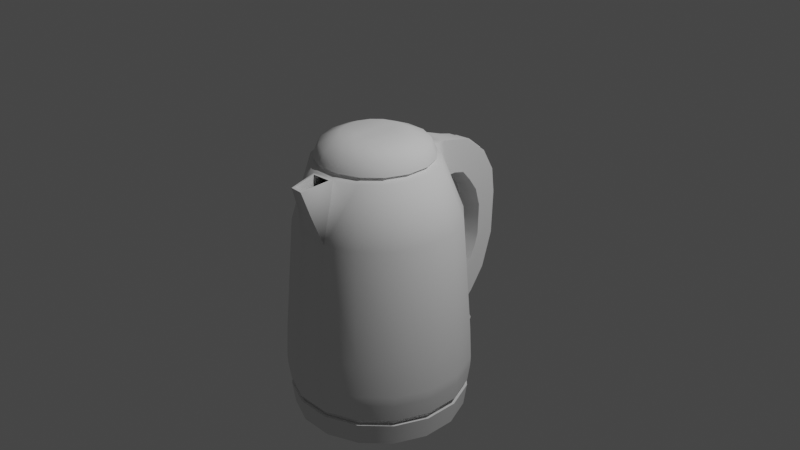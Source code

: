# Source: Modern_Kettle.blend  (saved by Blender 2.90.8; exported with 4.5.12 LTS)
import bpy
from mathutils import Matrix  # noqa: F401  (used for matrix-valued properties, if any)

bpy.ops.wm.read_factory_settings(use_empty=True)
scene = bpy.context.scene
scene.name = 'Scene'

# ---- collections
col_collection = bpy.data.collections.new('Collection'); scene.collection.children.link(col_collection)

# ---- node groups
ng_auto_smooth = bpy.data.node_groups.new('Auto Smooth', 'GeometryNodeTree')
_s = ng_auto_smooth.interface.new_socket(name='Geometry', in_out='OUTPUT', socket_type='NodeSocketGeometry')
_s = ng_auto_smooth.interface.new_socket(name='Geometry', in_out='INPUT', socket_type='NodeSocketGeometry')
_s = ng_auto_smooth.interface.new_socket(name='Angle', in_out='INPUT', socket_type='NodeSocketFloat')
_s.subtype = 'ANGLE'
_s.min_value = 0.0
_s.max_value = 3.142
ng_auto_smooth.is_modifier = True
_N = ng_auto_smooth.nodes; _L = ng_auto_smooth.links
n0 = _N.new('NodeGroupOutput'); n0.name = 'Group Output'; n0.location = (480, -100)
n1 = _N.new('NodeGroupInput'); n1.name = 'Group Input'; n1.location = (-420, -300)
n2 = _N.new('NodeGroupInput'); n2.name = 'Group Input.001'; n2.location = (-60, -100)
n3 = _N.new('GeometryNodeSetShadeSmooth'); n3.name = 'Set Shade Smooth'; n3.location = (120, -100)
n3.domain = 'EDGE'
n4 = _N.new('GeometryNodeSetShadeSmooth'); n4.name = 'Set Shade Smooth.001'; n4.location = (300, -100)
n5 = _N.new('GeometryNodeInputMeshEdgeAngle'); n5.name = 'Edge Angle'; n5.location = (-420, -220)
n6 = _N.new('GeometryNodeInputEdgeSmooth'); n6.name = 'Is Edge Smooth'; n6.location = (-60, -160)
n7 = _N.new('GeometryNodeInputShadeSmooth'); n7.name = 'Is Face Smooth'; n7.location = (-240, -340)
n8 = _N.new('FunctionNodeBooleanMath'); n8.name = 'Boolean Math'; n8.location = (-60, -220)
n9 = _N.new('FunctionNodeCompare'); n9.name = 'Compare'; n9.location = (-240, -180)
n9.operation = 'LESS_EQUAL'
_L.new(n5.outputs[0], n9.inputs[0])
_L.new(n4.outputs[0], n0.inputs[0])
_L.new(n1.outputs[1], n9.inputs[1])
_L.new(n9.outputs[0], n8.inputs[0])
_L.new(n7.outputs[0], n8.inputs[1])
_L.new(n2.outputs[0], n3.inputs[0])
_L.new(n6.outputs[0], n3.inputs[1])
_L.new(n3.outputs[0], n4.inputs[0])
_L.new(n8.outputs[0], n3.inputs[2])
n0.is_active_output = True

# ---- world
world_world = bpy.data.worlds.new('World'); scene.world = world_world
world_world.use_nodes = True; world_world.node_tree.nodes.clear()
_N = world_world.node_tree.nodes; _L = world_world.node_tree.links
n0 = _N.new('ShaderNodeOutputWorld'); n0.name = 'World Output'; n0.location = (300, 300)
n1 = _N.new('ShaderNodeBackground'); n1.name = 'Background'; n1.location = (10, 300)
n1.inputs[0].default_value = (0.05088, 0.05088, 0.05088, 1.0)
_L.new(n1.outputs[0], n0.inputs[0])
n0.is_active_output = True
world_world.color = (0.05088, 0.05088, 0.05088)
world_world.use_sun_shadow = False
world_world.sun_shadow_jitter_overblur = 0.0

# ---- cameras
cam_camera = bpy.data.cameras.new('Camera')
cam_camera.clip_end = 100.0
cam_camera.ortho_scale = 7.314

# ---- lights
light_light = bpy.data.lights.new('Light', 'POINT')
light_light.transmission_factor = 0.0
light_light.energy = 1000.0
light_light.shadow_soft_size = 0.1
light_light.shadow_maximum_resolution = 0.006
light_light.use_absolute_resolution = True

# ---- meshes
me_modern_kettle = bpy.data.meshes.new('Modern_Kettle')
me_modern_kettle.from_pydata([(0.176, 0.889, -1.182), (0.1279, 0.8387, 0.9658), (0.5028, 0.754, -1.182), (0.4776, 0.7163, 0.9658), (0.7531, 0.5042, -1.182), (0.7154, 0.479, 0.9658), (0.8887, 0.1776, -1.182), (0.8442, 0.1688, 0.9658), (0.889, -0.176, -1.182), (0.8445, -0.1672, 0.9658), (0.754, -0.5028, -1.182), (0.7163, -0.4776, 0.9658), (0.5042, -0.7531, -1.182), (0.479, -0.7154, 0.9658), (0.1776, -0.8887, -1.182), (0.1688, -0.8442, 0.9658), (-0.176, -0.889, -1.182), (-0.1672, -0.8445, 0.9658), (-0.5028, -0.754, -1.182), (-0.4776, -0.7163, 0.9658), (-0.7531, -0.5042, -1.182), (-0.7154, -0.479, 0.9658), (-0.8887, -0.1776, -1.182), (-0.8442, -0.1688, 0.9658), (-0.889, 0.176, -1.182), (-0.8445, 0.1672, 0.9658), (-0.754, 0.5028, -1.182), (-0.7163, 0.4776, 0.9658), (-0.5042, 0.7531, -1.182), (-0.479, 0.7154, 0.9658), (-0.1776, 0.8887, -1.182), (-0.1526, 0.8465, 0.9658), (0.1083, 0.5474, 1.597), (0.3196, 0.4601, 1.597), (0.4814, 0.2986, 1.597), (0.5691, 0.08754, 1.597), (0.5693, -0.141, 1.597), (0.482, -0.3523, 1.597), (0.3205, -0.5141, 1.597), (0.1094, -0.6018, 1.597), (-0.12, -0.6063, 1.597), (-0.3304, -0.5147, 1.597), (-0.4922, -0.3532, 1.597), (-0.5799, -0.1421, 1.597), (-0.5801, 0.08646, 1.597), (-0.4928, 0.2977, 1.597), (-0.3313, 0.4595, 1.597), (-0.1202, 0.5472, 1.597), (0.7806, 0.5226, -0.9428), (0.9211, 0.1841, -0.9428), (0.7815, -0.5211, -0.9428), (0.5226, -0.7806, -0.9428), (-0.5211, -0.7815, -0.9428), (-0.9211, -0.1841, -0.9428), (-0.1841, 0.9211, -0.9428), (0.1277, 0.9324, -0.2396), (0.5296, 0.7942, -0.2396), (0.7932, 0.5311, -0.2396), (0.9361, 0.1871, -0.2396), (0.9364, -0.1853, -0.2396), (0.7942, -0.5296, -0.2396), (0.5311, -0.7932, -0.2396), (0.1871, -0.9361, -0.2396), (-0.1853, -0.9364, -0.2396), (-0.5296, -0.7942, -0.2396), (-0.7932, -0.5311, -0.2396), (-0.9361, -0.1871, -0.2396), (-0.9364, 0.1853, -0.2396), (-0.7942, 0.5296, -0.2396), (-0.5311, 0.7932, -0.2396), (-0.1519, 0.9331, -0.2396), (0.5385, 0.8075, -0.5834), (0.8065, 0.54, -0.5834), (0.9518, 0.1903, -0.5834), (0.9521, -0.1885, -0.5834), (0.8075, -0.5385, -0.5834), (0.54, -0.8065, -0.5834), (0.1903, -0.9518, -0.5834), (-0.1885, -0.9521, -0.5834), (-0.5385, -0.8075, -0.5834), (-0.8065, -0.54, -0.5834), (-0.9518, -0.1903, -0.5834), (-0.9521, 0.1885, -0.5834), (-0.8075, 0.5385, -0.5834), (-0.54, 0.8065, -0.5834), (-0.1517, 0.9478, -0.5834), (0.1277, 0.9484, -0.5834), (-0.5049, 0.3058, 1.579), (-0.3394, 0.4716, 1.579), (0.3277, 0.4723, 1.579), (0.4935, 0.3068, 1.579), (0.3286, -0.5262, 1.579), (0.1123, -0.6161, 1.579), (-0.5942, -0.145, 1.579), (-0.5944, 0.08929, 1.579), (0.5836, -0.1439, 1.579), (0.4941, -0.3604, 1.579), (-0.3385, -0.5268, 1.579), (-0.5043, -0.3613, 1.579), (-0.1231, 0.5615, 1.579), (0.5834, 0.0904, 1.579), (-0.1235, -0.6239, 1.579), (0.1112, 0.5617, 1.579), (-0.3695, 0.5164, 1.562), (0.5383, 0.3368, 1.562), (0.09439, -0.7004, 1.56), (-0.6473, 0.09976, 1.562), (0.539, -0.3903, 1.562), (-0.5491, -0.3913, 1.562), (-0.1543, 0.6278, 1.562), (0.6363, 0.101, 1.562), (-0.1059, -0.7146, 1.56), (-0.5498, 0.3357, 1.562), (0.3576, 0.5171, 1.562), (0.3586, -0.571, 1.562), (-0.6471, -0.1556, 1.562), (0.6365, -0.1543, 1.562), (-0.3684, -0.5717, 1.562), (0.1285, 0.6043, 1.562), (0.1683, 0.8504, -1.141), (0.1596, 0.8063, 0.9597), (0.4809, 0.7213, -1.141), (0.456, 0.6838, 0.9597), (0.7203, 0.4823, -1.141), (0.6829, 0.4573, 0.9597), (0.8501, 0.1699, -1.141), (0.8059, 0.1611, 0.9597), (0.8504, -0.1683, -1.141), (0.8063, -0.1596, 0.9597), (0.7213, -0.4809, -1.141), (0.6838, -0.456, 0.9597), (0.4823, -0.7203, -1.141), (0.4573, -0.6829, 0.9597), (0.1699, -0.8501, -1.141), (0.1611, -0.8059, 0.9597), (-0.1683, -0.8504, -1.141), (-0.1596, -0.8063, 0.9597), (-0.4809, -0.7213, -1.141), (-0.456, -0.6838, 0.9597), (-0.7203, -0.4823, -1.141), (-0.6829, -0.4573, 0.9597), (-0.8501, -0.1699, -1.141), (-0.8059, -0.1611, 0.9597), (-0.8504, 0.1683, -1.141), (-0.8063, 0.1596, 0.9597), (-0.7213, 0.4809, -1.141), (-0.6838, 0.456, 0.9597), (-0.4823, 0.7203, -1.141), (-0.4573, 0.6829, 0.9597), (-0.1699, 0.8501, -1.141), (-0.1611, 0.8059, 0.9597), (0.1083, 0.5471, 1.615), (0.3194, 0.4598, 1.615), (0.4811, 0.2985, 1.615), (0.5687, 0.08748, 1.615), (0.569, -0.141, 1.615), (0.4817, -0.3521, 1.615), (0.3203, -0.5138, 1.615), (0.1094, -0.6014, 1.615), (-0.1191, -0.6017, 1.615), (-0.3302, -0.5144, 1.615), (-0.4919, -0.353, 1.615), (-0.5795, -0.1421, 1.615), (-0.5798, 0.08639, 1.615), (-0.4925, 0.2975, 1.615), (-0.3312, 0.4592, 1.615), (-0.1202, 0.5469, 1.615), (0.1742, 0.8804, -0.9415), (0.4979, 0.7467, -0.9415), (0.7457, 0.4993, -0.9415), (0.7467, -0.4979, -0.9415), (0.4993, -0.7457, -0.9415), (-0.8804, 0.1742, -0.9415), (-0.7467, 0.4979, -0.9415), (-0.4993, 0.7457, -0.9415), (0.1774, 0.8965, -0.2425), (0.507, 0.7603, -0.2425), (0.7594, 0.5084, -0.2425), (0.8961, 0.1791, -0.2425), (0.8965, -0.1774, -0.2425), (0.7603, -0.507, -0.2425), (0.5084, -0.7594, -0.2425), (0.1791, -0.8961, -0.2425), (-0.1774, -0.8965, -0.2425), (-0.507, -0.7603, -0.2425), (-0.7594, -0.5084, -0.2425), (-0.8961, -0.1791, -0.2425), (-0.8965, 0.1774, -0.2425), (-0.7603, 0.507, -0.2425), (-0.5084, 0.7594, -0.2425), (-0.1791, 0.8961, -0.2425), (0.5159, 0.7736, -0.5863), (0.7727, 0.5173, -0.5863), (0.9118, 0.1823, -0.5863), (0.9122, -0.1805, -0.5863), (0.7736, -0.5159, -0.5863), (0.5173, -0.7727, -0.5863), (0.1823, -0.9118, -0.5863), (-0.1805, -0.9122, -0.5863), (-0.5159, -0.7736, -0.5863), (-0.7727, -0.5173, -0.5863), (-0.9118, -0.1823, -0.5863), (-0.9122, 0.1805, -0.5863), (-0.7736, 0.5159, -0.5863), (-0.5173, 0.7727, -0.5863), (-0.1823, 0.9118, -0.5863), (0.1805, 0.9122, -0.5863), (-0.4805, 0.2895, 1.567), (-0.3231, 0.4472, 1.567), (0.3114, 0.4478, 1.567), (0.4691, 0.2904, 1.567), (0.3123, -0.5018, 1.567), (0.1065, -0.5873, 1.567), (-0.5654, -0.1392, 1.567), (-0.5656, 0.08359, 1.567), (0.5548, -0.1382, 1.567), (0.4697, -0.3441, 1.567), (-0.3222, -0.5024, 1.567), (-0.4799, -0.345, 1.567), (-0.1173, 0.5327, 1.567), (0.5546, 0.08465, 1.567), (-0.1163, -0.5875, 1.567), (0.1055, 0.5329, 1.567), (-0.4405, 0.6579, 1.087), (0.6579, 0.4405, 1.087), (0.1552, -0.7764, 1.087), (-0.7767, 0.1537, 1.087), (0.6588, -0.4393, 1.087), (-0.6579, -0.4405, 1.087), (-0.1552, 0.7764, 1.087), (0.7764, 0.1552, 1.087), (-0.1537, -0.7767, 1.087), (-0.6588, 0.4393, 1.087), (0.4393, 0.6588, 1.087), (0.4405, -0.6579, 1.087), (-0.7764, -0.1552, 1.087), (0.7767, -0.1537, 1.087), (-0.4393, -0.6588, 1.087), (0.1537, 0.7767, 1.087), (0.5214, 0.782, -0.8789), (0.781, 0.5229, -0.8789), (0.9217, 0.1842, -0.8789), (0.782, -0.5214, -0.8789), (0.5229, -0.781, -0.8789), (-0.5214, -0.782, -0.8789), (-0.781, -0.5229, -0.8789), (-0.922, 0.1825, -0.8789), (-0.5229, 0.781, -0.8789), (0.1825, 0.922, -0.8789), (0.5211, 0.7815, -0.9428), (0.922, -0.1825, -0.8789), (0.9215, -0.1824, -0.9428), (0.1842, -0.9217, -0.8789), (0.1841, -0.9211, -0.9428), (-0.1825, -0.922, -0.8789), (-0.1824, -0.9215, -0.9428), (-0.7806, -0.5226, -0.9428), (-0.9217, -0.1842, -0.8789), (-0.9215, 0.1824, -0.9428), (-0.782, 0.5214, -0.8789), (-0.7815, 0.5211, -0.9428), (-0.5226, 0.7806, -0.9428), (-0.1842, 0.9217, -0.8789), (0.1824, 0.9215, -0.9428), (0.4902, 0.7351, -0.5777), (0.7342, 0.4916, -0.5777), (0.8664, 0.1732, -0.5777), (0.88, 0.1759, -0.9415), (0.8667, -0.1716, -0.5777), (0.8804, -0.1742, -0.9415), (0.7351, -0.4902, -0.5777), (0.4916, -0.7342, -0.5777), (0.1732, -0.8664, -0.5777), (-0.1716, -0.8667, -0.5777), (-0.4902, -0.7351, -0.5777), (-0.4986, -0.7464, -0.9415), (-0.7342, -0.4916, -0.5777), (-0.7478, -0.498, -0.9416), (-0.8664, -0.1732, -0.5777), (-0.8825, -0.1737, -0.9416), (-0.8667, 0.1716, -0.5777), (-0.7351, 0.4902, -0.5777), (-0.4916, 0.7342, -0.5777), (-0.1732, 0.8664, -0.5777), (-0.1759, 0.88, -0.9415), (0.1716, 0.8667, -0.5777), (0.498, 0.7469, -0.8815), (0.7459, 0.4994, -0.8815), (0.8803, 0.176, -0.8815), (0.8806, -0.1743, -0.8815), (0.7469, -0.498, -0.8815), (0.4994, -0.7459, -0.8815), (0.176, -0.8803, -0.8815), (-0.1743, -0.8806, -0.8815), (-0.498, -0.7469, -0.8815), (-0.7459, -0.4994, -0.8815), (-0.8803, -0.176, -0.8815), (-0.8806, 0.1743, -0.8815), (-0.7469, 0.498, -0.8815), (-0.4994, 0.7459, -0.8815), (-0.176, 0.8803, -0.8815), (0.1743, 0.8806, -0.8815), (0.4982, 0.7471, -0.8804), (0.7461, 0.4996, -0.8804), (0.8805, 0.176, -0.8804), (0.8808, -0.1743, -0.8804), (0.7471, -0.4982, -0.8804), (0.4996, -0.7461, -0.8804), (0.176, -0.8805, -0.8804), (0.1758, -0.8793, -0.9417), (-0.1743, -0.8808, -0.8804), (-0.1741, -0.8797, -0.9417), (-0.4982, -0.7471, -0.8804), (-0.7461, -0.4996, -0.8804), (-0.8805, -0.176, -0.8804), (-0.8808, 0.1743, -0.8804), (-0.7471, 0.4982, -0.8804), (-0.4996, 0.7461, -0.8804), (-0.176, 0.8805, -0.8804), (0.1743, 0.8808, -0.8804), (0.128, 0.8256, 1.151), (-0.1525, 0.8587, 1.151), (-0.1528, 0.8134, 1.554), (0.1274, 1.061, -0.5422), (0.1274, 1.045, -0.2156), (-0.1509, 1.05, -0.2156), (-0.1508, 1.064, -0.5422), (0.1281, 0.771, 1.554), (0.1269, 1.252, -0.3519), (0.1271, 1.179, -0.03316), (-0.1498, 1.183, -0.03322), (-0.1492, 1.255, -0.3519), (0.1277, 0.9442, 1.155), (-0.1519, 0.9295, 1.151), (-0.1512, 1.012, 1.484), (0.1275, 1.011, 1.504), (0.1273, 1.074, 1.122), (-0.1508, 1.06, 1.118), (-0.1381, 1.152, 1.443), (0.1151, 1.151, 1.462), (0.1265, 1.421, -0.1124), (0.1268, 1.286, 0.1846), (-0.1489, 1.291, 0.1845), (-0.1478, 1.425, -0.1125), (0.1271, 1.181, 1.001), (-0.15, 1.163, 0.9894), (-0.1363, 1.361, 1.263), (0.1146, 1.369, 1.288), (0.1268, 1.278, 0.8621), (-0.1491, 1.271, 0.8479), (-0.1471, 1.516, 1.003), (0.1262, 1.523, 1.028), (0.1267, 1.335, 0.6632), (-0.1486, 1.328, 0.6471), (-0.1468, 1.555, 0.7268), (0.1261, 1.558, 0.7522), (-0.1486, 1.33, 0.3151), (-0.1468, 1.548, 0.2587), (0.1262, 1.542, 0.2725), (0.1267, 1.326, 0.3255), (-0.1502, 1.142, 1.45), (0.1272, 1.141, 1.471), (-0.1483, 1.37, 1.254), (0.1266, 1.38, 1.281), (-0.133, 1.139, 1.402), (0.1124, 1.138, 1.42), (-0.1313, 1.342, 1.227), (0.1119, 1.35, 1.251), (0.1481, 0.9451, -0.6887), (0.5359, 0.8036, -0.6887), (0.8026, 0.5374, -0.6887), (0.9472, 0.1893, -0.6887), (0.9475, -0.1875, -0.6887), (0.8036, -0.5359, -0.6887), (0.5374, -0.8026, -0.6887), (0.1893, -0.9472, -0.6887), (-0.1875, -0.9475, -0.6887), (-0.5359, -0.8036, -0.6887), (-0.8026, -0.5374, -0.6887), (-0.9472, -0.1893, -0.6887), (-0.9475, 0.1875, -0.6887), (-0.8036, 0.5359, -0.6887), (-0.5374, 0.8026, -0.6887), (-0.1643, 0.9446, -0.6887), (0.1301, 0.947, -0.6406), (0.5376, 0.8062, -0.6406), (0.8052, 0.5391, -0.6406), (0.9502, 0.1899, -0.6406), (0.9506, -0.1882, -0.6406), (0.8062, -0.5376, -0.6406), (0.5391, -0.8052, -0.6406), (0.1899, -0.9502, -0.6406), (-0.1882, -0.9506, -0.6406), (-0.5376, -0.8062, -0.6406), (-0.8052, -0.5391, -0.6406), (-0.9502, -0.19, -0.6406), (-0.9506, 0.1882, -0.6406), (-0.8062, 0.5376, -0.6406), (-0.5391, 0.8052, -0.6406), (-0.1532, 0.9465, -0.6406), (-0.1531, 0.9341, -0.6382), (-0.163, 0.9055, -0.6825), (0.147, 0.906, -0.6825), (0.1301, 0.9346, -0.6382), (-0.08033, -0.9337, 1.277), (0.1127, -0.9422, 1.277), (0.0732, -0.9938, 1.537), (-0.03857, -0.988, 1.537), (0.1229, -0.6689, 1.562), (-0.1361, -0.6874, 1.562), (0.0813, -1.023, 1.535), (-0.05617, -1.017, 1.535), (0.09347, -0.6396, 1.55), (-0.1068, -0.6527, 1.551), (0.0756, -0.9255, 1.365), (-0.05416, -0.935, 1.359), (0.0754, -0.598, 1.523), (-0.08634, -0.6092, 1.525), (0.113, -0.7979, 0.9925), (-0.1086, -0.8068, 0.9861), (-0.1036, -0.7736, 1.14), (-0.08961, -0.8609, 1.124), (0.09601, -0.8444, 1.116), (0.1092, -0.7738, 1.109), (-0.1725, 0.1722, -0.5777), (0.1722, 0.1725, -0.5777), (0.4907, 0.1728, -0.5777), (-0.491, 0.1719, -0.5777), (-0.4907, -0.1728, -0.5777), (-0.1722, -0.1725, -0.5777), (0.1725, -0.1722, -0.5777), (0.491, -0.1719, -0.5777), (0.6469, -0.1122, -1.182), (0.4323, 0.2894, -1.182), (0.1427, 0.6409, -1.182), (0.2729, -0.4076, -1.182), (1.553e-07, 1.281e-07, -1.182), (-0.2729, 0.4076, -1.182), (-0.1427, -0.6409, -1.182), (-0.4323, -0.2894, -1.182), (-0.6469, 0.1122, -1.182)], [], [(55, 1, 3, 56), (56, 3, 5, 57), (57, 5, 7, 58), (58, 7, 9, 59), (59, 9, 11, 60), (60, 11, 13, 61), (61, 13, 15, 62), (62, 15, 17, 63), (63, 17, 19, 64), (64, 19, 21, 65), (65, 21, 23, 66), (66, 23, 25, 67), (67, 25, 27, 68), (68, 27, 29, 69), (88, 87, 45, 46), (69, 29, 31, 70), (70, 31, 1, 55), (8, 10, 432, 6), (90, 89, 33, 34), (92, 91, 38, 39), (94, 93, 43, 44), (96, 95, 36, 37), (98, 97, 41, 42), (99, 88, 46, 47), (100, 90, 34, 35), (101, 92, 39, 40), (89, 102, 32, 33), (87, 94, 44, 45), (91, 96, 37, 38), (93, 98, 42, 43), (102, 99, 47, 32), (95, 100, 35, 36), (97, 101, 40, 41), (30, 54, 263, 0), (28, 261, 54, 30), (26, 260, 261, 28), (24, 258, 260, 26), (22, 53, 258, 24), (20, 256, 53, 22), (18, 52, 256, 20), (16, 255, 52, 18), (14, 253, 255, 16), (12, 51, 253, 14), (10, 50, 51, 12), (8, 251, 50, 10), (6, 49, 251, 8), (4, 48, 49, 6), (2, 249, 48, 4), (0, 263, 249, 2), (118, 1, 320, 327), (84, 69, 70, 85), (83, 68, 69, 84), (82, 67, 68, 83), (81, 66, 67, 82), (80, 65, 66, 81), (79, 64, 65, 80), (78, 63, 64, 79), (77, 62, 63, 78), (76, 61, 62, 77), (75, 60, 61, 76), (74, 59, 60, 75), (73, 58, 59, 74), (72, 57, 58, 73), (71, 56, 57, 72), (86, 55, 56, 71), (384, 86, 71, 385), (385, 71, 72, 386), (386, 72, 73, 387), (387, 73, 74, 388), (388, 74, 75, 389), (389, 75, 76, 390), (390, 76, 77, 391), (391, 77, 78, 392), (392, 78, 79, 393), (393, 79, 80, 394), (394, 80, 81, 395), (395, 81, 82, 396), (396, 82, 83, 397), (397, 83, 84, 398), (398, 84, 85, 399), (399, 85, 86, 384), (117, 409, 101, 97), (116, 110, 100, 95), (115, 108, 98, 93), (114, 107, 96, 91), (112, 106, 94, 87), (113, 118, 102, 89), (409, 408, 92, 101), (110, 104, 90, 100), (109, 103, 88, 99), (108, 117, 97, 98), (107, 116, 95, 96), (106, 115, 93, 94), (408, 114, 91, 92), (104, 113, 89, 90), (103, 112, 87, 88), (29, 27, 112, 103), (5, 3, 113, 104), (15, 13, 114, 408), (25, 23, 115, 106), (11, 9, 116, 107), (21, 19, 117, 108), (31, 29, 103, 109), (7, 5, 104, 110), (15, 408, 410, 405), (3, 1, 118, 113), (27, 25, 106, 112), (13, 11, 107, 114), (23, 21, 108, 115), (70, 55, 324, 325), (9, 7, 110, 116), (19, 17, 409, 117), (118, 109, 99, 102), (175, 176, 122, 120), (176, 177, 124, 122), (177, 178, 126, 124), (178, 179, 128, 126), (179, 180, 130, 128), (180, 181, 132, 130), (181, 182, 134, 132), (182, 183, 136, 134), (183, 184, 138, 136), (184, 185, 140, 138), (185, 186, 142, 140), (186, 187, 144, 142), (187, 188, 146, 144), (188, 189, 148, 146), (208, 165, 164, 207), (189, 190, 150, 148), (190, 175, 120, 150), (119, 121, 123, 125, 127, 129, 131, 133, 135, 137, 139, 141, 143, 145, 147, 149), (210, 153, 152, 209), (212, 158, 157, 211), (214, 163, 162, 213), (216, 156, 155, 215), (218, 161, 160, 217), (219, 166, 165, 208), (220, 154, 153, 210), (221, 159, 158, 212), (209, 152, 151, 222), (207, 164, 163, 214), (211, 157, 156, 216), (213, 162, 161, 218), (222, 151, 166, 219), (215, 155, 154, 220), (217, 160, 159, 221), (149, 284, 167, 119), (147, 174, 284, 149), (145, 173, 174, 147), (143, 172, 173, 145), (141, 279, 172, 143), (139, 277, 279, 141), (137, 275, 277, 139), (135, 311, 275, 137), (133, 309, 311, 135), (131, 171, 309, 133), (129, 170, 171, 131), (127, 269, 170, 129), (125, 267, 269, 127), (123, 169, 267, 125), (121, 168, 169, 123), (119, 167, 168, 121), (205, 206, 175, 190), (204, 205, 190, 189), (203, 204, 189, 188), (202, 203, 188, 187), (201, 202, 187, 186), (200, 201, 186, 185), (199, 200, 185, 184), (198, 199, 184, 183), (197, 198, 183, 182), (196, 197, 182, 181), (195, 196, 181, 180), (194, 195, 180, 179), (193, 194, 179, 178), (192, 193, 178, 177), (191, 192, 177, 176), (206, 191, 176, 175), (206, 205, 283, 285), (205, 204, 282, 283), (204, 203, 281, 282), (203, 202, 280, 281), (202, 201, 278, 280), (237, 217, 221, 231), (236, 215, 220, 230), (235, 213, 218, 228), (234, 211, 216, 227), (232, 207, 214, 226), (233, 209, 222, 238), (230, 220, 210, 224), (229, 219, 208, 223), (228, 218, 217, 237), (227, 216, 215, 236), (226, 214, 213, 235), (225, 212, 211, 234), (224, 210, 209, 233), (223, 208, 207, 232), (148, 223, 232, 146), (124, 224, 233, 122), (134, 225, 234, 132), (144, 226, 235, 142), (130, 227, 236, 128), (140, 228, 237, 138), (150, 229, 223, 148), (126, 230, 224, 124), (122, 233, 238, 120), (146, 232, 226, 144), (132, 234, 227, 130), (142, 235, 228, 140), (120, 238, 229, 150), (128, 236, 230, 126), (138, 237, 231, 136), (238, 222, 219, 229), (33, 32, 151, 152), (34, 33, 152, 153), (35, 34, 153, 154), (36, 35, 154, 155), (37, 36, 155, 156), (38, 37, 156, 157), (39, 38, 157, 158), (40, 39, 158, 159), (41, 40, 159, 160), (42, 41, 160, 161), (43, 42, 161, 162), (44, 43, 162, 163), (45, 44, 163, 164), (46, 45, 164, 165), (47, 46, 165, 166), (32, 47, 166, 151), (201, 200, 276, 278), (200, 199, 274, 276), (199, 198, 273, 274), (198, 197, 272, 273), (197, 196, 271, 272), (196, 195, 270, 271), (195, 194, 268, 270), (194, 193, 266, 268), (193, 192, 265, 266), (301, 285, 264, 286), (286, 264, 265, 287), (287, 265, 266, 288), (288, 266, 268, 289), (289, 268, 270, 290), (290, 270, 271, 291), (291, 271, 272, 292), (292, 272, 273, 293), (293, 273, 274, 294), (294, 274, 276, 295), (295, 276, 278, 296), (296, 278, 280, 297), (297, 280, 281, 298), (298, 281, 282, 299), (299, 282, 283, 300), (300, 283, 285, 301), (262, 248, 319, 318), (251, 49, 267, 269), (50, 251, 269, 170), (51, 50, 170, 171), (253, 51, 171, 309), (255, 253, 309, 311), (191, 206, 285, 264), (192, 191, 264, 265), (52, 255, 311, 275), (256, 52, 275, 277), (53, 256, 277, 279), (258, 53, 279, 172), (260, 258, 172, 173), (261, 260, 173, 174), (284, 318, 319, 167), (174, 317, 318, 284), (173, 316, 317, 174), (172, 315, 316, 173), (279, 314, 315, 172), (277, 313, 314, 279), (275, 312, 313, 277), (311, 310, 312, 275), (309, 308, 310, 311), (171, 307, 308, 309), (170, 306, 307, 171), (269, 305, 306, 170), (267, 304, 305, 269), (169, 303, 304, 267), (168, 302, 303, 169), (167, 319, 302, 168), (49, 48, 169, 267), (247, 262, 318, 317), (48, 249, 168, 169), (259, 247, 317, 316), (249, 263, 167, 168), (246, 259, 316, 315), (257, 246, 315, 314), (245, 257, 314, 313), (244, 245, 313, 312), (254, 244, 312, 310), (252, 254, 310, 308), (243, 252, 308, 307), (242, 243, 307, 306), (250, 242, 306, 305), (241, 250, 305, 304), (240, 241, 304, 303), (263, 54, 284, 167), (239, 240, 303, 302), (54, 261, 174, 284), (248, 239, 302, 319), (323, 326, 331, 328), (322, 327, 335, 334), (1, 31, 321, 320), (86, 85, 326, 323), (31, 109, 322, 321), (109, 118, 327, 322), (85, 70, 325, 326), (55, 86, 323, 324), (328, 331, 343, 340), (325, 324, 329, 330), (326, 325, 330, 331), (324, 323, 328, 329), (335, 332, 336, 361), (321, 322, 334, 333), (327, 320, 332, 335), (320, 321, 333, 332), (338, 339, 365, 364), (332, 333, 337, 336), (334, 335, 361, 360), (333, 334, 360, 337), (356, 357, 343, 342), (330, 329, 341, 342), (331, 330, 342, 343), (329, 328, 340, 341), (363, 344, 348, 351), (337, 360, 362, 345), (361, 336, 344, 363), (336, 337, 345, 344), (359, 356, 342, 341), (344, 345, 349, 348), (362, 363, 351, 350), (345, 362, 350, 349), (357, 358, 340, 343), (358, 359, 341, 340), (351, 348, 352, 355), (350, 351, 355, 354), (348, 349, 353, 352), (349, 350, 354, 353), (355, 352, 359, 358), (354, 355, 358, 357), (352, 353, 356, 359), (353, 354, 357, 356), (339, 338, 360, 361), (346, 347, 363, 362), (347, 339, 361, 363), (338, 346, 362, 360), (364, 365, 367, 366), (346, 338, 364, 366), (347, 346, 366, 367), (339, 347, 367, 365), (262, 383, 368, 248), (247, 382, 383, 262), (259, 381, 382, 247), (246, 380, 381, 259), (257, 379, 380, 246), (245, 378, 379, 257), (244, 377, 378, 245), (254, 376, 377, 244), (252, 375, 376, 254), (243, 374, 375, 252), (242, 373, 374, 243), (250, 372, 373, 242), (241, 371, 372, 250), (240, 370, 371, 241), (239, 369, 370, 240), (248, 368, 369, 239), (382, 398, 399, 383), (381, 397, 398, 382), (380, 396, 397, 381), (379, 395, 396, 380), (378, 394, 395, 379), (377, 393, 394, 378), (376, 392, 393, 377), (375, 391, 392, 376), (374, 390, 391, 375), (373, 389, 390, 374), (372, 388, 389, 373), (371, 387, 388, 372), (370, 386, 387, 371), (369, 385, 386, 370), (368, 384, 385, 369), (383, 399, 400, 401), (400, 403, 402, 401), (399, 384, 403, 400), (368, 383, 401, 402), (384, 368, 402, 403), (404, 405, 410, 411), (409, 17, 404, 411), (111, 407, 415, 413), (17, 15, 405, 404), (111, 105, 408, 409), (406, 407, 411, 410), (105, 406, 410, 408), (407, 111, 409, 411), (421, 422, 418, 419), (407, 406, 414, 415), (406, 105, 412, 414), (105, 111, 413, 412), (422, 423, 418), (412, 413, 417, 416), (420, 421, 419), (221, 212, 416, 417), (231, 221, 417, 420), (225, 423, 416, 212), (414, 412, 416, 423, 422), (415, 414, 422, 421), (413, 415, 421, 420, 417), (136, 231, 420, 419), (134, 418, 423, 225), (136, 419, 418, 134), (431, 271, 270, 268), (428, 274, 273, 429), (429, 273, 272, 430), (430, 272, 271, 431), (285, 425, 426, 264), (283, 424, 425, 285), (282, 427, 424, 283), (264, 426, 266, 265), (281, 280, 427, 282), (278, 276, 274, 428), (425, 430, 431, 426), (424, 429, 430, 425), (427, 428, 429, 424), (280, 278, 428, 427), (426, 431, 268, 266), (10, 12, 435, 432), (12, 14, 438, 435), (14, 16, 18, 438), (6, 432, 433, 4), (432, 435, 436, 433), (435, 438, 439, 436), (438, 18, 20, 439), (4, 433, 434, 2), (433, 436, 437, 434), (436, 439, 440, 437), (439, 20, 22, 440), (2, 434, 30, 0), (434, 437, 28, 30), (437, 440, 26, 28), (440, 22, 24, 26)])
me_modern_kettle.polygons.foreach_set('use_smooth', [1, 1, 1, 1, 1, 1, 1, 1, 1, 1, 1, 1, 1, 1, 1, 1, 1, 1, 1, 1, 1, 1, 1, 1, 1, 1, 1, 1, 1, 1, 1, 1, 1, 1, 1, 1, 1, 1, 1, 1, 1, 1, 1, 1, 1, 1, 1, 1, 1, 1, 1, 1, 1, 1, 1, 1, 1, 1, 1, 1, 1, 1, 1, 1, 1, 1, 1, 1, 1, 1, 1, 1, 1, 1, 1, 1, 1, 1, 1, 1, 1, 1, 1, 1, 1, 1, 1, 1, 1, 1, 1, 1, 1, 1, 1, 1, 1, 1, 1, 1, 1, 1, 1, 1, 1, 1, 1, 1, 1, 1, 1, 1, 1, 1, 1, 1, 1, 1, 1, 1, 1, 1, 1, 1, 1, 1, 1, 1, 1, 1, 1, 1, 1, 1, 1, 1, 1, 1, 1, 1, 1, 1, 1, 1, 1, 1, 1, 1, 1, 1, 1, 1, 1, 1, 1, 1, 1, 1, 1, 1, 1, 1, 1, 1, 1, 1, 1, 1, 1, 1, 1, 1, 1, 1, 1, 1, 1, 1, 1, 1, 1, 1, 1, 1, 1, 1, 1, 1, 1, 1, 1, 1, 1, 1, 1, 1, 1, 1, 1, 1, 1, 1, 1, 1, 1, 1, 1, 1, 1, 1, 1, 1, 1, 1, 1, 1, 1, 1, 1, 1, 1, 1, 1, 1, 1, 1, 1, 1, 1, 1, 1, 1, 1, 1, 1, 1, 1, 1, 1, 1, 1, 1, 1, 1, 1, 1, 1, 1, 1, 1, 1, 1, 1, 1, 1, 1, 1, 1, 1, 1, 1, 1, 1, 1, 1, 1, 1, 1, 1, 1, 1, 1, 1, 1, 1, 1, 1, 1, 1, 1, 1, 1, 1, 1, 1, 1, 1, 1, 1, 1, 1, 1, 1, 1, 1, 1, 1, 1, 1, 1, 1, 1, 1, 1, 1, 1, 1, 1, 1, 1, 1, 1, 1, 1, 1, 1, 1, 1, 1, 1, 1, 1, 1, 1, 1, 1, 1, 1, 1, 1, 1, 1, 1, 1, 1, 1, 1, 1, 1, 1, 1, 1, 1, 1, 1, 1, 1, 1, 1, 1, 1, 1, 1, 1, 1, 1, 1, 1, 1, 1, 1, 1, 1, 1, 1, 1, 1, 1, 1, 1, 1, 1, 1, 1, 1, 1, 1, 1, 1, 1, 1, 1, 1, 1, 1, 1, 1, 1, 1, 1, 1, 1, 1, 1, 1, 1, 1, 1, 1, 1, 1, 1, 1, 1, 1, 1, 1, 1, 1, 1, 1, 1, 1, 1, 0, 0, 0, 0, 0, 0, 0, 0, 0, 0, 0, 0, 0, 0, 0, 1, 1, 1, 1, 1, 1, 1, 1, 1, 1, 1, 1, 1, 1, 1])
_k = set([(32, 33), (32, 47), (33, 34), (34, 35), (35, 36), (36, 37), (37, 38), (38, 39), (39, 40), (40, 41), (41, 42), (42, 43), (43, 44), (44, 45), (45, 46), (46, 47), (48, 49), (48, 249), (49, 251), (50, 51), (50, 251), (51, 253), (52, 255), (52, 256), (53, 256), (53, 258), (54, 261), (54, 263), (151, 152), (151, 166), (152, 153), (153, 154), (154, 155), (155, 156), (156, 157), (157, 158), (158, 159), (159, 160), (160, 161), (161, 162), (162, 163), (163, 164), (164, 165), (165, 166), (249, 263), (253, 255), (258, 260), (260, 261)])
me_modern_kettle.attributes.new('sharp_edge', 'BOOLEAN', 'EDGE').data.foreach_set('value', [ (min(e.vertices), max(e.vertices)) in _k for e in me_modern_kettle.edges])
_uv = me_modern_kettle.uv_layers.new(name='UVMap')
_uv.uv.foreach_set('vector', [0.1404, 0.04922, 0.2623, 0.109, 0.2404, 0.1434, 0.1232, 0.09322, 0.1232, 0.09322, 0.2404, 0.1434, 0.2248, 0.1742, 0.1098, 0.1311, 0.1098, 0.1311, 0.2248, 0.1742, 0.2126, 0.2046, 0.09807, 0.1687, 0.09807, 0.1687, 0.2126, 0.2046, 0.2032, 0.235, 0.08822, 0.2063, 0.08822, 0.2063, 0.2032, 0.235, 0.1962, 0.2656, 0.08041, 0.2441, 0.08041, 0.2441, 0.1962, 0.2656, 0.1916, 0.2965, 0.07474, 0.2821, 0.07474, 0.2821, 0.1916, 0.2965, 0.1891, 0.3276, 0.07126, 0.3205, 0.07126, 0.3205, 0.1891, 0.3276, 0.1887, 0.359, 0.07, 0.3591, 0.07, 0.3591, 0.1887, 0.359, 0.1901, 0.3904, 0.07098, 0.3978, 0.07098, 0.3978, 0.1901, 0.3904, 0.1936, 0.4219, 0.07416, 0.4367, 0.07416, 0.4367, 0.1936, 0.4219, 0.1996, 0.4535, 0.0795, 0.4757, 0.0795, 0.4757, 0.1996, 0.4535, 0.208, 0.4853, 0.08693, 0.515, 0.08693, 0.515, 0.208, 0.4853, 0.2193, 0.5176, 0.09633, 0.5548, 0.09633, 0.5548, 0.2193, 0.5176, 0.2338, 0.5504, 0.1075, 0.5953, 0.2991, 0.507, 0.2843, 0.4833, 0.2868, 0.482, 0.3014, 0.5052, 0.1075, 0.5953, 0.2338, 0.5504, 0.2532, 0.5864, 0.1214, 0.6404, 0.4409, 0.6998, 0.4413, 0.5727, 0.4708, 0.5727, 0.4703, 0.6999, 0.8355, 0.4449, 0.8482, 0.4768, 0.8137, 0.4572, 0.8112, 0.42, 0.2862, 0.2088, 0.3003, 0.1869, 0.3024, 0.1885, 0.2884, 0.2101, 0.2551, 0.3317, 0.257, 0.3062, 0.2595, 0.3065, 0.2576, 0.3318, 0.2733, 0.4588, 0.2652, 0.4338, 0.2677, 0.4331, 0.2758, 0.4578, 0.2609, 0.281, 0.2669, 0.2563, 0.2693, 0.257, 0.2634, 0.2815, 0.2595, 0.4086, 0.2561, 0.3833, 0.2586, 0.3831, 0.2621, 0.4081, 0.3187, 0.5278, 0.2991, 0.507, 0.3014, 0.5052, 0.3206, 0.5257, 0.2752, 0.2321, 0.2862, 0.2088, 0.2884, 0.2101, 0.2776, 0.2331, 0.2545, 0.3576, 0.2551, 0.3317, 0.2576, 0.3318, 0.2573, 0.3575, 0.3003, 0.1869, 0.3188, 0.1673, 0.3206, 0.1695, 0.3024, 0.1885, 0.2843, 0.4833, 0.2733, 0.4588, 0.2758, 0.4578, 0.2868, 0.482, 0.257, 0.3062, 0.2609, 0.281, 0.2634, 0.2815, 0.2595, 0.3065, 0.2652, 0.4338, 0.2595, 0.4086, 0.2621, 0.4081, 0.2677, 0.4331, 0.3912, 0.6402, 0.4159, 0.6403, 0.4156, 0.6428, 0.3915, 0.6426, 0.2669, 0.2563, 0.2752, 0.2321, 0.2776, 0.2331, 0.2693, 0.257, 0.2561, 0.3833, 0.2545, 0.3576, 0.2573, 0.3575, 0.2586, 0.3831, 0.6732, 0.4476, 0.6497, 0.4282, 0.6801, 0.3933, 0.7025, 0.414, 0.6678, 0.4871, 0.6415, 0.4876, 0.6449, 0.4446, 0.6732, 0.4476, 0.6739, 0.5215, 0.6489, 0.5297, 0.6415, 0.4876, 0.6678, 0.4871, 0.6902, 0.5513, 0.6695, 0.5675, 0.6489, 0.5297, 0.6739, 0.5215, 0.7163, 0.5728, 0.7027, 0.5955, 0.6695, 0.5675, 0.6902, 0.5513, 0.7484, 0.5838, 0.744, 0.6099, 0.7027, 0.5955, 0.7163, 0.5728, 0.7822, 0.5817, 0.7878, 0.6078, 0.744, 0.6099, 0.7484, 0.5838, 0.813, 0.5677, 0.8279, 0.5898, 0.7878, 0.6078, 0.7822, 0.5817, 0.8361, 0.5428, 0.8583, 0.5578, 0.8279, 0.5898, 0.813, 0.5677, 0.8487, 0.5111, 0.8749, 0.5168, 0.8583, 0.5578, 0.8361, 0.5428, 0.8482, 0.4768, 0.8749, 0.4724, 0.8749, 0.5168, 0.8487, 0.5111, 0.8355, 0.4449, 0.8587, 0.4309, 0.8749, 0.4724, 0.8482, 0.4768, 0.8112, 0.42, 0.8279, 0.3981, 0.8587, 0.4309, 0.8355, 0.4449, 0.7791, 0.405, 0.7871, 0.3782, 0.8279, 0.3981, 0.8112, 0.42, 0.7424, 0.4028, 0.741, 0.3737, 0.7871, 0.3782, 0.7791, 0.405, 0.7025, 0.414, 0.6942, 0.3832, 0.741, 0.3737, 0.7424, 0.4028, 0.438, 0.6812, 0.438, 0.7486, 0.4322, 0.73, 0.422, 0.6885, 0.06945, 0.6056, 0.1075, 0.5953, 0.1214, 0.6404, 0.08156, 0.6523, 0.05903, 0.5638, 0.09633, 0.5548, 0.1075, 0.5953, 0.06945, 0.6056, 0.05002, 0.5225, 0.08693, 0.515, 0.09633, 0.5548, 0.05903, 0.5638, 0.04277, 0.4814, 0.0795, 0.4757, 0.08693, 0.515, 0.05002, 0.5225, 0.03757, 0.4405, 0.07416, 0.4367, 0.0795, 0.4757, 0.04277, 0.4814, 0.03448, 0.3996, 0.07098, 0.3978, 0.07416, 0.4367, 0.03757, 0.4405, 0.03364, 0.3588, 0.07, 0.3591, 0.07098, 0.3978, 0.03448, 0.3996, 0.0351, 0.3181, 0.07126, 0.3205, 0.07, 0.3591, 0.03364, 0.3588, 0.03884, 0.2778, 0.07474, 0.2821, 0.07126, 0.3205, 0.0351, 0.3181, 0.04482, 0.2377, 0.08041, 0.2441, 0.07474, 0.2821, 0.03884, 0.2778, 0.05294, 0.198, 0.08822, 0.2063, 0.08041, 0.2441, 0.04482, 0.2377, 0.06305, 0.1587, 0.09807, 0.1687, 0.08822, 0.2063, 0.05294, 0.198, 0.07481, 0.1197, 0.1098, 0.1311, 0.09807, 0.1687, 0.06305, 0.1587, 0.08777, 0.08069, 0.1232, 0.09322, 0.1098, 0.1311, 0.07481, 0.1197, 0.1034, 0.03516, 0.1404, 0.04922, 0.1232, 0.09322, 0.08777, 0.08069, 0.09724, 0.03337, 0.1034, 0.03516, 0.08777, 0.08069, 0.08183, 0.07868, 0.08183, 0.07868, 0.08777, 0.08069, 0.07481, 0.1197, 0.06888, 0.1178, 0.06888, 0.1178, 0.07481, 0.1197, 0.06305, 0.1587, 0.05708, 0.157, 0.05708, 0.157, 0.06305, 0.1587, 0.05294, 0.198, 0.04692, 0.1966, 0.04692, 0.1966, 0.05294, 0.198, 0.04482, 0.2377, 0.03875, 0.2366, 0.03875, 0.2366, 0.04482, 0.2377, 0.03884, 0.2778, 0.03271, 0.277, 0.03271, 0.277, 0.03884, 0.2778, 0.0351, 0.3181, 0.02892, 0.3177, 0.02892, 0.3177, 0.0351, 0.3181, 0.03364, 0.3588, 0.02743, 0.3587, 0.02743, 0.3587, 0.03364, 0.3588, 0.03448, 0.3996, 0.02825, 0.3999, 0.02825, 0.3999, 0.03448, 0.3996, 0.03757, 0.4405, 0.03134, 0.4411, 0.03134, 0.4411, 0.03757, 0.4405, 0.04277, 0.4814, 0.03653, 0.4824, 0.03653, 0.4824, 0.04277, 0.4814, 0.05002, 0.5225, 0.04375, 0.5237, 0.04375, 0.5237, 0.05002, 0.5225, 0.05903, 0.5638, 0.05272, 0.5652, 0.05272, 0.5652, 0.05903, 0.5638, 0.06945, 0.6056, 0.06304, 0.6072, 0.06304, 0.6072, 0.06945, 0.6056, 0.08156, 0.6523, 0.07494, 0.6538, 0.4762, 0.7427, 0.4765, 0.7367, 0.5059, 0.7374, 0.506, 0.7434, 0.2504, 0.3838, 0.2473, 0.3578, 0.2545, 0.3576, 0.2561, 0.3833, 0.2612, 0.2546, 0.2697, 0.2298, 0.2752, 0.2321, 0.2669, 0.2563, 0.2593, 0.4353, 0.2537, 0.4095, 0.2595, 0.4086, 0.2652, 0.4338, 0.2511, 0.3055, 0.2551, 0.2798, 0.2609, 0.281, 0.257, 0.3062, 0.2787, 0.4862, 0.2675, 0.4609, 0.2733, 0.4588, 0.2843, 0.4833, 0.2955, 0.1831, 0.3148, 0.1635, 0.3188, 0.1673, 0.3003, 0.1869, 0.2473, 0.3578, 0.2491, 0.3314, 0.2551, 0.3317, 0.2545, 0.3576, 0.2697, 0.2298, 0.2809, 0.2059, 0.2862, 0.2088, 0.2752, 0.2321, 0.3119, 0.5338, 0.2937, 0.5111, 0.2991, 0.507, 0.3187, 0.5278, 0.2537, 0.4095, 0.2504, 0.3838, 0.2561, 0.3833, 0.2595, 0.4086, 0.2551, 0.2798, 0.2612, 0.2546, 0.2669, 0.2563, 0.2609, 0.281, 0.2675, 0.4609, 0.2593, 0.4353, 0.2652, 0.4338, 0.2733, 0.4588, 0.2491, 0.3314, 0.2511, 0.3055, 0.257, 0.3062, 0.2551, 0.3317, 0.2809, 0.2059, 0.2955, 0.1831, 0.3003, 0.1869, 0.2862, 0.2088, 0.2937, 0.5111, 0.2787, 0.4862, 0.2843, 0.4833, 0.2991, 0.507, 0.2338, 0.5504, 0.2193, 0.5176, 0.2787, 0.4862, 0.2937, 0.5111, 0.2248, 0.1742, 0.2404, 0.1434, 0.2955, 0.1831, 0.2809, 0.2059, 0.1891, 0.3276, 0.1916, 0.2965, 0.2511, 0.3055, 0.2491, 0.3314, 0.208, 0.4853, 0.1996, 0.4535, 0.2593, 0.4353, 0.2675, 0.4609, 0.1962, 0.2656, 0.2032, 0.235, 0.2612, 0.2546, 0.2551, 0.2798, 0.1936, 0.4219, 0.1901, 0.3904, 0.2504, 0.3838, 0.2537, 0.4095, 0.2532, 0.5864, 0.2338, 0.5504, 0.2937, 0.5111, 0.3119, 0.5338, 0.2126, 0.2046, 0.2248, 0.1742, 0.2809, 0.2059, 0.2697, 0.2298, 0.9083, 0.6107, 0.9418, 0.6671, 0.9049, 0.6741, 0.9063, 0.6455, 0.2404, 0.1434, 0.2623, 0.109, 0.3148, 0.1635, 0.2955, 0.1831, 0.2193, 0.5176, 0.208, 0.4853, 0.2675, 0.4609, 0.2787, 0.4862, 0.1916, 0.2965, 0.1962, 0.2656, 0.2551, 0.2798, 0.2511, 0.3055, 0.1996, 0.4535, 0.1936, 0.4219, 0.2537, 0.4095, 0.2593, 0.4353, 0.4409, 0.6998, 0.4703, 0.6999, 0.4703, 0.7121, 0.441, 0.7124, 0.2032, 0.235, 0.2126, 0.2046, 0.2697, 0.2298, 0.2612, 0.2546, 0.1901, 0.3904, 0.1887, 0.359, 0.2473, 0.3578, 0.2504, 0.3838, 0.3894, 0.6354, 0.4192, 0.6331, 0.4159, 0.6403, 0.3912, 0.6402, 0.3867, 0.5647, 0.3795, 0.5279, 0.5042, 0.5049, 0.5109, 0.5381, 0.3795, 0.5279, 0.3734, 0.4911, 0.4986, 0.4716, 0.5042, 0.5049, 0.3734, 0.4911, 0.3682, 0.4541, 0.4938, 0.4381, 0.4986, 0.4716, 0.3682, 0.4541, 0.364, 0.417, 0.49, 0.4045, 0.4938, 0.4381, 0.364, 0.417, 0.3608, 0.3797, 0.4872, 0.3708, 0.49, 0.4045, 0.3608, 0.3797, 0.3587, 0.3424, 0.4853, 0.337, 0.4872, 0.3708, 0.3587, 0.3424, 0.3577, 0.3051, 0.4843, 0.3032, 0.4853, 0.337, 0.3577, 0.3051, 0.3576, 0.2677, 0.4843, 0.2694, 0.4843, 0.3032, 0.3576, 0.2677, 0.3587, 0.2304, 0.4853, 0.2356, 0.4843, 0.2694, 0.3587, 0.2304, 0.3607, 0.193, 0.4872, 0.2019, 0.4853, 0.2356, 0.3607, 0.193, 0.3639, 0.1558, 0.49, 0.1681, 0.4872, 0.2019, 0.3639, 0.1558, 0.368, 0.1186, 0.4938, 0.1345, 0.49, 0.1681, 0.368, 0.1186, 0.3732, 0.08153, 0.4985, 0.101, 0.4938, 0.1345, 0.3732, 0.08153, 0.3794, 0.04456, 0.5042, 0.06766, 0.4985, 0.101, 0.6237, 0.4386, 0.6279, 0.4413, 0.6159, 0.461, 0.6114, 0.4586, 0.3794, 0.04456, 0.3866, 0.007649, 0.5109, 0.03451, 0.5042, 0.06766, 0.3462, 0.8546, 0.3462, 0.8921, 0.2194, 0.8902, 0.2194, 0.8565, 0.8, 0.6465, 0.8245, 0.6708, 0.8385, 0.7022, 0.8388, 0.7364, 0.8264, 0.7678, 0.8026, 0.7914, 0.7717, 0.804, 0.7374, 0.8029, 0.7042, 0.7915, 0.6788, 0.7685, 0.6648, 0.7375, 0.6643, 0.7035, 0.6769, 0.6717, 0.7013, 0.6475, 0.733, 0.6338, 0.7676, 0.6339, 0.6084, 0.7216, 0.6135, 0.7189, 0.6266, 0.7421, 0.6215, 0.7452, 0.5803, 0.5968, 0.5856, 0.5968, 0.5865, 0.6211, 0.5811, 0.6216, 0.6011, 0.48, 0.6058, 0.482, 0.5978, 0.504, 0.5929, 0.5024, 0.584, 0.6467, 0.5895, 0.6458, 0.5949, 0.6705, 0.5895, 0.672, 0.5868, 0.5255, 0.5919, 0.5265, 0.588, 0.5495, 0.5829, 0.5489, 0.6367, 0.4203, 0.6407, 0.4228, 0.6279, 0.4413, 0.6237, 0.4386, 0.5976, 0.6971, 0.6029, 0.695, 0.6135, 0.7189, 0.6084, 0.7216, 0.5809, 0.5726, 0.5861, 0.5728, 0.5856, 0.5968, 0.5803, 0.5968, 0.6215, 0.7452, 0.6266, 0.7421, 0.6407, 0.7645, 0.6356, 0.7673, 0.6114, 0.4586, 0.6159, 0.461, 0.6058, 0.482, 0.6011, 0.48, 0.5811, 0.6216, 0.5865, 0.6211, 0.5895, 0.6458, 0.584, 0.6467, 0.5929, 0.5024, 0.5978, 0.504, 0.5919, 0.5265, 0.5868, 0.5255, 0.3267, 0.6007, 0.3214, 0.601, 0.3214, 0.577, 0.3267, 0.5773, 0.5895, 0.672, 0.5949, 0.6705, 0.6029, 0.695, 0.5976, 0.6971, 0.5829, 0.5489, 0.588, 0.5495, 0.5861, 0.5728, 0.5809, 0.5726, 0.7676, 0.6339, 0.7726, 0.6109, 0.8133, 0.6272, 0.8, 0.6465, 0.733, 0.6338, 0.729, 0.6107, 0.7726, 0.6109, 0.7676, 0.6339, 0.7013, 0.6475, 0.6887, 0.6277, 0.729, 0.6107, 0.733, 0.6338, 0.6769, 0.6717, 0.6579, 0.6583, 0.6887, 0.6277, 0.7013, 0.6475, 0.6643, 0.7035, 0.6415, 0.6983, 0.6579, 0.6583, 0.6769, 0.6717, 0.6648, 0.7375, 0.6419, 0.7417, 0.6415, 0.6983, 0.6643, 0.7035, 0.6788, 0.7685, 0.6595, 0.7815, 0.6419, 0.7417, 0.6648, 0.7375, 0.7042, 0.7915, 0.6915, 0.8114, 0.6595, 0.7815, 0.6788, 0.7685, 0.7374, 0.8029, 0.7331, 0.827, 0.6915, 0.8114, 0.7042, 0.7915, 0.7717, 0.804, 0.7759, 0.8255, 0.7331, 0.827, 0.7374, 0.8029, 0.8026, 0.7914, 0.8145, 0.8105, 0.7759, 0.8255, 0.7717, 0.804, 0.8264, 0.7678, 0.845, 0.7811, 0.8145, 0.8105, 0.8026, 0.7914, 0.8388, 0.7364, 0.8615, 0.7414, 0.845, 0.7811, 0.8264, 0.7678, 0.8385, 0.7022, 0.8615, 0.698, 0.8615, 0.7414, 0.8388, 0.7364, 0.8245, 0.6708, 0.8443, 0.658, 0.8615, 0.698, 0.8385, 0.7022, 0.8, 0.6465, 0.8133, 0.6272, 0.8443, 0.658, 0.8245, 0.6708, 0.3824, 0.8543, 0.3824, 0.8925, 0.3462, 0.8921, 0.3462, 0.8546, 0.3436, 0.03816, 0.3509, 0.0004142, 0.3866, 0.007649, 0.3794, 0.04456, 0.3373, 0.07606, 0.3436, 0.03816, 0.3794, 0.04456, 0.3732, 0.08153, 0.332, 0.1141, 0.3373, 0.07606, 0.3732, 0.08153, 0.368, 0.1186, 0.3278, 0.1523, 0.332, 0.1141, 0.368, 0.1186, 0.3639, 0.1558, 0.3246, 0.1905, 0.3278, 0.1523, 0.3639, 0.1558, 0.3607, 0.193, 0.3224, 0.2289, 0.3246, 0.1905, 0.3607, 0.193, 0.3587, 0.2304, 0.3214, 0.2673, 0.3224, 0.2289, 0.3587, 0.2304, 0.3576, 0.2677, 0.3214, 0.3056, 0.3214, 0.2673, 0.3576, 0.2677, 0.3577, 0.3051, 0.3225, 0.344, 0.3214, 0.3056, 0.3577, 0.3051, 0.3587, 0.3424, 0.3247, 0.3823, 0.3225, 0.344, 0.3587, 0.3424, 0.3608, 0.3797, 0.328, 0.4205, 0.3247, 0.3823, 0.3608, 0.3797, 0.364, 0.417, 0.3323, 0.4587, 0.328, 0.4205, 0.364, 0.417, 0.3682, 0.4541, 0.3376, 0.4966, 0.3323, 0.4587, 0.3682, 0.4541, 0.3734, 0.4911, 0.3439, 0.5344, 0.3376, 0.4966, 0.3734, 0.4911, 0.3795, 0.5279, 0.3511, 0.5719, 0.3439, 0.5344, 0.3795, 0.5279, 0.3867, 0.5647, 0.2194, 0.7691, 0.2214, 0.731, 0.2262, 0.7322, 0.2243, 0.7684, 0.2214, 0.731, 0.2377, 0.6965, 0.2417, 0.6994, 0.2262, 0.7322, 0.2377, 0.6965, 0.2657, 0.6706, 0.2683, 0.6748, 0.2417, 0.6994, 0.2657, 0.6706, 0.3015, 0.6572, 0.3023, 0.6621, 0.2683, 0.6748, 0.3015, 0.6572, 0.3396, 0.6582, 0.3385, 0.6631, 0.3023, 0.6621, 0.5305, 0.5426, 0.5829, 0.5489, 0.5809, 0.5726, 0.5286, 0.5721, 0.5328, 0.6884, 0.5895, 0.672, 0.5976, 0.6971, 0.5414, 0.7195, 0.5421, 0.4849, 0.5929, 0.5024, 0.5868, 0.5255, 0.5349, 0.5135, 0.525, 0.6256, 0.5811, 0.6216, 0.584, 0.6467, 0.5273, 0.657, 0.5647, 0.4306, 0.6114, 0.4586, 0.6011, 0.48, 0.552, 0.4572, 0.5691, 0.7792, 0.6215, 0.7452, 0.6356, 0.7673, 0.5889, 0.8075, 0.5414, 0.7195, 0.5976, 0.6971, 0.6084, 0.7216, 0.5533, 0.7499, 0.5991, 0.3822, 0.6367, 0.4203, 0.6237, 0.4386, 0.5802, 0.4056, 0.5349, 0.5135, 0.5868, 0.5255, 0.5829, 0.5489, 0.5305, 0.5426, 0.5273, 0.657, 0.584, 0.6467, 0.5895, 0.672, 0.5328, 0.6884, 0.552, 0.4572, 0.6011, 0.48, 0.5929, 0.5024, 0.5421, 0.4849, 0.5258, 0.5945, 0.5803, 0.5968, 0.5811, 0.6216, 0.525, 0.6256, 0.5533, 0.7499, 0.6084, 0.7216, 0.6215, 0.7452, 0.5691, 0.7792, 0.5802, 0.4056, 0.6237, 0.4386, 0.6114, 0.4586, 0.5647, 0.4306, 0.5699, 0.3983, 0.5802, 0.4056, 0.5647, 0.4306, 0.5536, 0.4245, 0.5406, 0.7557, 0.5533, 0.7499, 0.5691, 0.7792, 0.5567, 0.7867, 0.5125, 0.5935, 0.5258, 0.5945, 0.525, 0.6256, 0.5117, 0.6259, 0.5403, 0.4523, 0.552, 0.4572, 0.5421, 0.4849, 0.53, 0.4813, 0.5139, 0.6586, 0.5273, 0.657, 0.5328, 0.6884, 0.5193, 0.6914, 0.5226, 0.511, 0.5349, 0.5135, 0.5305, 0.5426, 0.518, 0.5412, 0.5893, 0.3737, 0.5991, 0.3822, 0.5802, 0.4056, 0.5699, 0.3983, 0.5282, 0.724, 0.5414, 0.7195, 0.5533, 0.7499, 0.5406, 0.7557, 0.5567, 0.7867, 0.5691, 0.7792, 0.5889, 0.8075, 0.577, 0.8164, 0.5536, 0.4245, 0.5647, 0.4306, 0.552, 0.4572, 0.5403, 0.4523, 0.5117, 0.6259, 0.525, 0.6256, 0.5273, 0.657, 0.5139, 0.6586, 0.53, 0.4813, 0.5421, 0.4849, 0.5349, 0.5135, 0.5226, 0.511, 0.397, 0.6064, 0.3833, 0.6058, 0.3833, 0.5733, 0.397, 0.5727, 0.5193, 0.6914, 0.5328, 0.6884, 0.5414, 0.7195, 0.5282, 0.724, 0.518, 0.5412, 0.5305, 0.5426, 0.5286, 0.5721, 0.516, 0.5719, 0.3833, 0.6058, 0.3267, 0.6007, 0.3267, 0.5773, 0.3833, 0.5733, 0.9038, 0.2191, 0.9061, 0.1952, 0.9079, 0.1954, 0.9056, 0.2193, 0.9016, 0.2431, 0.9038, 0.2191, 0.9056, 0.2193, 0.9035, 0.2432, 0.8997, 0.267, 0.9016, 0.2431, 0.9035, 0.2432, 0.9015, 0.2672, 0.8979, 0.291, 0.8997, 0.267, 0.9015, 0.2672, 0.8997, 0.2911, 0.8963, 0.315, 0.8979, 0.291, 0.8997, 0.2911, 0.8981, 0.3151, 0.8948, 0.339, 0.8963, 0.315, 0.8981, 0.3151, 0.8967, 0.3391, 0.8936, 0.363, 0.8948, 0.339, 0.8967, 0.3391, 0.8954, 0.3631, 0.8924, 0.3871, 0.8936, 0.363, 0.8954, 0.3631, 0.8943, 0.3871, 0.8939, 0.4112, 0.8924, 0.3871, 0.8943, 0.3871, 0.8958, 0.4111, 0.8955, 0.4352, 0.8939, 0.4112, 0.8958, 0.4111, 0.8974, 0.4351, 0.8973, 0.4592, 0.8955, 0.4352, 0.8974, 0.4351, 0.8991, 0.459, 0.8992, 0.4832, 0.8973, 0.4592, 0.8991, 0.459, 0.9011, 0.483, 0.9013, 0.5071, 0.8992, 0.4832, 0.9011, 0.483, 0.9032, 0.5069, 0.9036, 0.531, 0.9013, 0.5071, 0.9032, 0.5069, 0.9055, 0.5309, 0.9061, 0.555, 0.9036, 0.531, 0.9055, 0.5309, 0.9079, 0.5548, 0.4192, 0.6436, 0.4192, 0.6676, 0.4173, 0.6676, 0.4173, 0.6436, 0.3396, 0.6582, 0.3746, 0.6735, 0.3718, 0.6776, 0.3385, 0.6631, 0.3746, 0.6735, 0.4012, 0.7009, 0.3971, 0.7036, 0.3718, 0.6776, 0.4012, 0.7009, 0.4156, 0.7363, 0.4107, 0.7372, 0.3971, 0.7036, 0.4156, 0.7363, 0.4156, 0.7744, 0.4107, 0.7735, 0.4107, 0.7372, 0.4156, 0.7744, 0.4012, 0.8098, 0.3971, 0.8071, 0.4107, 0.7735, 0.4012, 0.8098, 0.3746, 0.8371, 0.3718, 0.833, 0.3971, 0.8071, 0.3746, 0.8371, 0.3396, 0.8524, 0.3385, 0.8476, 0.3718, 0.833, 0.3396, 0.8524, 0.3015, 0.8535, 0.3023, 0.8486, 0.3385, 0.8476, 0.3015, 0.8535, 0.2657, 0.8401, 0.2683, 0.8358, 0.3023, 0.8486, 0.08941, 0.8701, 0.09622, 0.8381, 0.1267, 0.8394, 0.1312, 0.8711, 0.1312, 0.8711, 0.1267, 0.8394, 0.1544, 0.8286, 0.1709, 0.8562, 0.1709, 0.8562, 0.1544, 0.8286, 0.1755, 0.8076, 0.2018, 0.8267, 0.2018, 0.8267, 0.1755, 0.8076, 0.1868, 0.7799, 0.2186, 0.7871, 0.2186, 0.7871, 0.1868, 0.7799, 0.1863, 0.7497, 0.2186, 0.744, 0.2186, 0.744, 0.1863, 0.7497, 0.1741, 0.7219, 0.2018, 0.7041, 0.2018, 0.7041, 0.1741, 0.7219, 0.152, 0.7007, 0.1709, 0.6736, 0.1709, 0.6736, 0.152, 0.7007, 0.1235, 0.6895, 0.1306, 0.6572, 0.1306, 0.6572, 0.1235, 0.6895, 0.09282, 0.6899, 0.08715, 0.6574, 0.08715, 0.6574, 0.09282, 0.6899, 0.0647, 0.7018, 0.04712, 0.674, 0.04712, 0.674, 0.0647, 0.7018, 0.04342, 0.7235, 0.01664, 0.7047, 0.01664, 0.7047, 0.04342, 0.7235, 0.03225, 0.7515, 0.0004142, 0.7446, 0.0004142, 0.7446, 0.03225, 0.7515, 0.03289, 0.7814, 0.001032, 0.7875, 0.001032, 0.7875, 0.03289, 0.7814, 0.04522, 0.8085, 0.01843, 0.8266, 0.01843, 0.8266, 0.04522, 0.8085, 0.06734, 0.8285, 0.04972, 0.8555, 0.04972, 0.8555, 0.06734, 0.8285, 0.09622, 0.8381, 0.08941, 0.8701, 0.8536, 0.3316, 0.8536, 0.3701, 0.8492, 0.3693, 0.8492, 0.3324, 0.7709, 0.00045, 0.8095, 0.0004142, 0.8086, 0.004744, 0.7718, 0.004778, 0.7353, 0.01523, 0.7709, 0.00045, 0.7718, 0.004778, 0.7378, 0.0189, 0.7081, 0.04251, 0.7353, 0.01523, 0.7378, 0.0189, 0.7118, 0.04496, 0.6933, 0.07813, 0.7081, 0.04251, 0.7118, 0.04496, 0.6977, 0.079, 0.6933, 0.1167, 0.6933, 0.07813, 0.6977, 0.079, 0.6977, 0.1158, 0.2377, 0.8142, 0.2214, 0.7796, 0.2262, 0.7784, 0.2417, 0.8112, 0.2657, 0.8401, 0.2377, 0.8142, 0.2417, 0.8112, 0.2683, 0.8358, 0.7081, 0.1523, 0.6933, 0.1167, 0.6977, 0.1158, 0.7118, 0.1499, 0.7354, 0.1796, 0.7081, 0.1523, 0.7118, 0.1499, 0.7379, 0.1761, 0.771, 0.1943, 0.7354, 0.1796, 0.7379, 0.1761, 0.7721, 0.1903, 0.8095, 0.1944, 0.771, 0.1943, 0.7721, 0.1903, 0.8087, 0.19, 0.8452, 0.1796, 0.8095, 0.1944, 0.8087, 0.19, 0.8427, 0.176, 0.8724, 0.1524, 0.8452, 0.1796, 0.8427, 0.176, 0.8688, 0.1499, 0.8428, 0.3324, 0.8492, 0.3324, 0.8492, 0.3693, 0.8428, 0.3693, 0.6647, 0.008449, 0.6645, 0.003657, 0.6917, 0.00542, 0.6914, 0.009849, 0.6365, 0.01275, 0.6353, 0.007797, 0.6645, 0.003657, 0.6647, 0.008449, 0.608, 0.02338, 0.6056, 0.0184, 0.6353, 0.007797, 0.6365, 0.01275, 0.5815, 0.03977, 0.578, 0.03555, 0.6056, 0.0184, 0.608, 0.02338, 0.5584, 0.06133, 0.5542, 0.05788, 0.578, 0.03555, 0.5815, 0.03977, 0.5402, 0.08717, 0.5354, 0.08454, 0.5542, 0.05788, 0.5584, 0.06133, 0.5277, 0.116, 0.5225, 0.1144, 0.5354, 0.08454, 0.5402, 0.08717, 0.5215, 0.1479, 0.5157, 0.1474, 0.5225, 0.1144, 0.5277, 0.116, 0.5221, 0.1825, 0.5159, 0.1832, 0.5157, 0.1474, 0.5215, 0.1479, 0.5302, 0.2186, 0.5239, 0.2207, 0.5159, 0.1832, 0.5221, 0.1825, 0.5465, 0.2545, 0.5404, 0.2581, 0.5239, 0.2207, 0.5302, 0.2186, 0.5715, 0.2885, 0.5658, 0.2936, 0.5404, 0.2581, 0.5465, 0.2545, 0.6049, 0.3187, 0.6001, 0.3252, 0.5658, 0.2936, 0.5715, 0.2885, 0.6464, 0.3429, 0.6428, 0.3507, 0.6001, 0.3252, 0.6049, 0.3187, 0.6925, 0.3589, 0.6897, 0.367, 0.6428, 0.3507, 0.6464, 0.3429, 0.8095, 0.0004142, 0.8451, 0.01513, 0.8427, 0.0188, 0.8086, 0.004744, 0.6644, 0.0004142, 0.6925, 0.002468, 0.6917, 0.00542, 0.6645, 0.003657, 0.8451, 0.01513, 0.8724, 0.04235, 0.8688, 0.04481, 0.8427, 0.0188, 0.6345, 0.004423, 0.6644, 0.0004142, 0.6645, 0.003657, 0.6353, 0.007797, 0.8724, 0.04235, 0.8872, 0.07795, 0.8829, 0.07882, 0.8688, 0.04481, 0.604, 0.01511, 0.6345, 0.004423, 0.6353, 0.007797, 0.6056, 0.0184, 0.5757, 0.03259, 0.604, 0.01511, 0.6056, 0.0184, 0.578, 0.03555, 0.5514, 0.05542, 0.5757, 0.03259, 0.578, 0.03555, 0.5542, 0.05788, 0.5322, 0.0827, 0.5514, 0.05542, 0.5542, 0.05788, 0.5354, 0.08454, 0.5189, 0.1133, 0.5322, 0.0827, 0.5354, 0.08454, 0.5225, 0.1144, 0.5118, 0.1469, 0.5189, 0.1133, 0.5225, 0.1144, 0.5157, 0.1474, 0.5117, 0.1836, 0.5118, 0.1469, 0.5157, 0.1474, 0.5159, 0.1832, 0.5196, 0.222, 0.5117, 0.1836, 0.5159, 0.1832, 0.5239, 0.2207, 0.5362, 0.2604, 0.5196, 0.222, 0.5239, 0.2207, 0.5404, 0.2581, 0.562, 0.297, 0.5362, 0.2604, 0.5404, 0.2581, 0.5658, 0.2936, 0.5968, 0.3295, 0.562, 0.297, 0.5658, 0.2936, 0.6001, 0.3252, 0.4212, 0.6812, 0.4212, 0.7198, 0.4169, 0.7189, 0.4169, 0.6821, 0.6403, 0.356, 0.5968, 0.3295, 0.6001, 0.3252, 0.6428, 0.3507, 0.8872, 0.1168, 0.8724, 0.1524, 0.8688, 0.1499, 0.8829, 0.1159, 0.6889, 0.3728, 0.6403, 0.356, 0.6428, 0.3507, 0.6897, 0.367, 0.5061, 0.7248, 0.4769, 0.7238, 0.4778, 0.6955, 0.5068, 0.6964, 0.9397, 0.3229, 0.9103, 0.3282, 0.9095, 0.3025, 0.9388, 0.3008, 0.4185, 0.779, 0.4185, 0.7495, 0.438, 0.7495, 0.438, 0.7792, 0.5059, 0.7374, 0.4765, 0.7367, 0.4769, 0.7238, 0.5061, 0.7248, 0.438, 0.6136, 0.438, 0.6804, 0.42, 0.6729, 0.4301, 0.6315, 0.4192, 0.6331, 0.3894, 0.6354, 0.3896, 0.6178, 0.4192, 0.6136, 0.8879, 0.6107, 0.9041, 0.6431, 0.8939, 0.6504, 0.8785, 0.6196, 0.1404, 0.04922, 0.1034, 0.03516, 0.1119, 0.02438, 0.147, 0.03774, 0.5068, 0.6964, 0.4778, 0.6955, 0.4788, 0.6646, 0.5076, 0.6656, 0.441, 0.7124, 0.4703, 0.7121, 0.4702, 0.7359, 0.4411, 0.7362, 0.8785, 0.6196, 0.8939, 0.6504, 0.8888, 0.6737, 0.8684, 0.6461, 0.147, 0.03774, 0.1119, 0.02438, 0.1395, 0.01038, 0.1717, 0.02969, 0.8721, 0.7852, 0.9035, 0.8056, 0.8966, 0.8179, 0.8652, 0.7975, 0.9348, 0.08298, 0.9094, 0.1172, 0.8992, 0.0976, 0.9294, 0.07786, 0.8858, 0.7634, 0.9124, 0.7968, 0.9035, 0.8056, 0.8721, 0.7852, 0.4282, 0.8173, 0.4576, 0.8215, 0.4573, 0.8289, 0.4279, 0.8298, 0.4212, 0.7206, 0.4212, 0.7473, 0.4166, 0.7467, 0.4166, 0.7208, 0.4279, 0.8298, 0.4573, 0.8289, 0.4569, 0.8431, 0.4276, 0.8439, 0.9388, 0.3008, 0.9095, 0.3025, 0.909, 0.2884, 0.9382, 0.2867, 0.9294, 0.07786, 0.8992, 0.0976, 0.8916, 0.08572, 0.9217, 0.06598, 0.8897, 0.7134, 0.8663, 0.7173, 0.8623, 0.6764, 0.8878, 0.6992, 0.4411, 0.7362, 0.4702, 0.7359, 0.4703, 0.7614, 0.4413, 0.7617, 0.8684, 0.6461, 0.8888, 0.6737, 0.8878, 0.6992, 0.8623, 0.6764, 0.1717, 0.02969, 0.1395, 0.01038, 0.1718, 0.0004142, 0.1993, 0.02577, 0.8623, 0.8295, 0.898, 0.8348, 0.9015, 0.8523, 0.8711, 0.8588, 0.9217, 0.06598, 0.8916, 0.08572, 0.8881, 0.05417, 0.923, 0.0487, 0.8652, 0.7975, 0.8966, 0.8179, 0.898, 0.8348, 0.8623, 0.8295, 0.4276, 0.8439, 0.4569, 0.8431, 0.4569, 0.8604, 0.4277, 0.8608, 0.4704, 0.7768, 0.4414, 0.776, 0.4413, 0.7617, 0.4703, 0.7614, 0.4277, 0.8608, 0.4569, 0.8604, 0.457, 0.8791, 0.428, 0.8787, 0.9378, 0.2549, 0.9087, 0.2563, 0.9095, 0.2257, 0.9384, 0.2245, 0.923, 0.0487, 0.8881, 0.05417, 0.8949, 0.02445, 0.9248, 0.03008, 0.4801, 0.6235, 0.5089, 0.6232, 0.5076, 0.6656, 0.4788, 0.6646, 0.2181, 0.001072, 0.2162, 0.02646, 0.1993, 0.02577, 0.1718, 0.0004142, 0.8711, 0.8588, 0.9015, 0.8523, 0.9124, 0.8711, 0.8895, 0.8815, 0.9384, 0.2245, 0.9095, 0.2257, 0.9109, 0.1965, 0.9397, 0.1952, 0.428, 0.8787, 0.457, 0.8791, 0.4576, 0.9011, 0.4286, 0.9004, 0.9248, 0.03008, 0.8949, 0.02445, 0.9116, 0.0004142, 0.9348, 0.01051, 0.271, 0.01645, 0.2533, 0.03758, 0.2162, 0.02646, 0.2181, 0.001072, 0.4821, 0.5743, 0.5109, 0.5727, 0.5089, 0.6232, 0.4801, 0.6235, 0.4708, 0.8124, 0.4418, 0.811, 0.4414, 0.776, 0.4704, 0.7768, 0.9041, 0.7452, 0.8857, 0.7626, 0.8663, 0.7173, 0.8897, 0.7134, 0.9102, 0.2869, 0.9369, 0.2854, 0.9382, 0.2867, 0.909, 0.2884, 0.9365, 0.2564, 0.91, 0.2576, 0.9087, 0.2563, 0.9378, 0.2549, 0.91, 0.2576, 0.9102, 0.2869, 0.909, 0.2884, 0.9087, 0.2563, 0.9369, 0.2854, 0.9365, 0.2564, 0.9378, 0.2549, 0.9382, 0.2867, 0.8259, 0.856, 0.8001, 0.8572, 0.8002, 0.8287, 0.8259, 0.8278, 0.4287, 0.809, 0.4287, 0.78, 0.4329, 0.7819, 0.4329, 0.81, 0.7594, 0.3455, 0.7594, 0.372, 0.7551, 0.372, 0.7551, 0.3462, 0.438, 0.78, 0.438, 0.8094, 0.4337, 0.8102, 0.4337, 0.7817, 0.4723, 0.7739, 0.4748, 0.7538, 0.5076, 0.7545, 0.5108, 0.7747, 0.0357, 0.6139, 0.05764, 0.6086, 0.06912, 0.6539, 0.04621, 0.6564, 0.02552, 0.5714, 0.04736, 0.5665, 0.05764, 0.6086, 0.0357, 0.6139, 0.01667, 0.5288, 0.03843, 0.5247, 0.04736, 0.5665, 0.02552, 0.5714, 0.009687, 0.4863, 0.03122, 0.4832, 0.03843, 0.5247, 0.01667, 0.5288, 0.004306, 0.4438, 0.02604, 0.4416, 0.03122, 0.4832, 0.009687, 0.4863, 0.001177, 0.4011, 0.02296, 0.4001, 0.02604, 0.4416, 0.004306, 0.4438, 0.0004142, 0.3585, 0.02215, 0.3587, 0.02296, 0.4001, 0.001177, 0.4011, 0.002049, 0.316, 0.02367, 0.3174, 0.02215, 0.3587, 0.0004142, 0.3585, 0.006057, 0.2738, 0.0275, 0.2764, 0.02367, 0.3174, 0.002049, 0.316, 0.01235, 0.232, 0.03359, 0.2357, 0.0275, 0.2764, 0.006057, 0.2738, 0.02078, 0.1907, 0.04181, 0.1955, 0.03359, 0.2357, 0.01235, 0.232, 0.03108, 0.1498, 0.05203, 0.1556, 0.04181, 0.1955, 0.02078, 0.1907, 0.04343, 0.1097, 0.06386, 0.1162, 0.05203, 0.1556, 0.03108, 0.1498, 0.05659, 0.07028, 0.0768, 0.077, 0.06386, 0.1162, 0.04343, 0.1097, 0.06961, 0.031, 0.09149, 0.03352, 0.0768, 0.077, 0.05659, 0.07028, 0.05764, 0.6086, 0.06304, 0.6072, 0.07494, 0.6538, 0.06912, 0.6539, 0.04736, 0.5665, 0.05272, 0.5652, 0.06304, 0.6072, 0.05764, 0.6086, 0.03843, 0.5247, 0.04375, 0.5237, 0.05272, 0.5652, 0.04736, 0.5665, 0.03122, 0.4832, 0.03653, 0.4824, 0.04375, 0.5237, 0.03843, 0.5247, 0.02604, 0.4416, 0.03134, 0.4411, 0.03653, 0.4824, 0.03122, 0.4832, 0.02296, 0.4001, 0.02825, 0.3999, 0.03134, 0.4411, 0.02604, 0.4416, 0.02215, 0.3587, 0.02743, 0.3587, 0.02825, 0.3999, 0.02296, 0.4001, 0.02367, 0.3174, 0.02892, 0.3177, 0.02743, 0.3587, 0.02215, 0.3587, 0.0275, 0.2764, 0.03271, 0.277, 0.02892, 0.3177, 0.02367, 0.3174, 0.03359, 0.2357, 0.03875, 0.2366, 0.03271, 0.277, 0.0275, 0.2764, 0.04181, 0.1955, 0.04692, 0.1966, 0.03875, 0.2366, 0.03359, 0.2357, 0.05203, 0.1556, 0.05708, 0.157, 0.04692, 0.1966, 0.04181, 0.1955, 0.06386, 0.1162, 0.06888, 0.1178, 0.05708, 0.157, 0.05203, 0.1556, 0.0768, 0.077, 0.08183, 0.07868, 0.06888, 0.1178, 0.06386, 0.1162, 0.09149, 0.03352, 0.09724, 0.03337, 0.08183, 0.07868, 0.0768, 0.077, 0.4716, 0.7472, 0.4751, 0.7433, 0.4762, 0.7441, 0.475, 0.7496, 0.4762, 0.7441, 0.506, 0.7447, 0.5076, 0.7503, 0.475, 0.7496, 0.4762, 0.7427, 0.506, 0.7434, 0.506, 0.7447, 0.4762, 0.7441, 0.5076, 0.7545, 0.4748, 0.7538, 0.475, 0.7496, 0.5076, 0.7503, 0.507, 0.7439, 0.5109, 0.7477, 0.5076, 0.7503, 0.506, 0.7447, 0.3531, 0.6164, 0.3528, 0.6367, 0.3244, 0.6334, 0.3246, 0.6189, 0.9418, 0.6944, 0.912, 0.7521, 0.9087, 0.717, 0.9066, 0.6884, 0.8679, 0.252, 0.8442, 0.2339, 0.8592, 0.2213, 0.8735, 0.2533, 0.3871, 0.6073, 0.3871, 0.6426, 0.3528, 0.6367, 0.3531, 0.6164, 0.9387, 0.6914, 0.9387, 0.6703, 0.9418, 0.6671, 0.9418, 0.6944, 0.3214, 0.6324, 0.3215, 0.6206, 0.3246, 0.6189, 0.3244, 0.6334, 0.9387, 0.6703, 0.908, 0.6747, 0.9049, 0.6741, 0.9418, 0.6671, 0.9095, 0.6864, 0.9387, 0.6914, 0.9418, 0.6944, 0.9066, 0.6884, 0.7387, 0.3667, 0.7404, 0.3471, 0.7543, 0.3455, 0.7543, 0.3688, 0.6934, 0.3605, 0.6933, 0.3487, 0.7128, 0.3488, 0.7129, 0.3625, 0.8428, 0.2914, 0.8689, 0.2726, 0.8749, 0.2712, 0.859, 0.3036, 0.8689, 0.2726, 0.8679, 0.252, 0.8735, 0.2533, 0.8749, 0.2712, 0.8803, 0.322, 0.8873, 0.3187, 0.8916, 0.3307, 0.8749, 0.2712, 0.8735, 0.2533, 0.8793, 0.2539, 0.8802, 0.2708, 0.8861, 0.2106, 0.879, 0.2045, 0.8916, 0.1952, 0.5809, 0.5726, 0.5803, 0.5968, 0.5757, 0.5929, 0.5758, 0.576, 0.5286, 0.5721, 0.5809, 0.5726, 0.5758, 0.576, 0.5337, 0.5769, 0.5258, 0.5945, 0.5286, 0.59, 0.5757, 0.5929, 0.5803, 0.5968, 0.859, 0.3036, 0.8749, 0.2712, 0.8802, 0.2708, 0.8873, 0.3187, 0.8803, 0.322, 0.7129, 0.3625, 0.7128, 0.3488, 0.7404, 0.3471, 0.7387, 0.3667, 0.8735, 0.2533, 0.8592, 0.2213, 0.879, 0.2045, 0.8861, 0.2106, 0.8793, 0.2539, 0.516, 0.5719, 0.5286, 0.5721, 0.5337, 0.5769, 0.5186, 0.5768, 0.5125, 0.5935, 0.5165, 0.589, 0.5286, 0.59, 0.5258, 0.5945, 0.4279, 0.8137, 0.4251, 0.8084, 0.4243, 0.7851, 0.4279, 0.78, 0.6042, 0.9114, 0.6268, 0.8568, 0.6407, 0.8903, 0.6407, 0.9266, 0.5088, 0.8719, 0.5314, 0.8173, 0.5677, 0.8173, 0.5397, 0.8847, 0.5397, 0.8847, 0.5677, 0.8173, 0.6012, 0.8312, 0.5732, 0.8986, 0.5732, 0.8986, 0.6012, 0.8312, 0.6268, 0.8568, 0.6042, 0.9114, 0.5314, 0.9996, 0.5594, 0.9321, 0.5903, 0.9449, 0.5677, 0.9996, 0.4979, 0.9857, 0.5259, 0.9182, 0.5594, 0.9321, 0.5314, 0.9996, 0.4723, 0.9601, 0.4949, 0.9054, 0.5259, 0.9182, 0.4979, 0.9857, 0.5677, 0.9996, 0.5903, 0.9449, 0.6268, 0.9601, 0.6012, 0.9857, 0.4584, 0.9266, 0.4584, 0.8903, 0.4949, 0.9054, 0.4723, 0.9601, 0.4723, 0.8568, 0.4979, 0.8312, 0.5314, 0.8173, 0.5088, 0.8719, 0.5594, 0.9321, 0.5732, 0.8986, 0.6042, 0.9114, 0.5903, 0.9449, 0.5259, 0.9182, 0.5397, 0.8847, 0.5732, 0.8986, 0.5594, 0.9321, 0.4949, 0.9054, 0.5088, 0.8719, 0.5397, 0.8847, 0.5259, 0.9182, 0.4584, 0.8903, 0.4723, 0.8568, 0.5088, 0.8719, 0.4949, 0.9054, 0.5903, 0.9449, 0.6042, 0.9114, 0.6407, 0.9266, 0.6268, 0.9601, 0.8482, 0.4768, 0.8487, 0.5111, 0.8087, 0.5038, 0.8137, 0.4572, 0.8487, 0.5111, 0.8361, 0.5428, 0.7975, 0.5488, 0.8087, 0.5038, 0.8361, 0.5428, 0.813, 0.5677, 0.7822, 0.5817, 0.7975, 0.5488, 0.8112, 0.42, 0.8137, 0.4572, 0.7699, 0.4436, 0.7791, 0.405, 0.8137, 0.4572, 0.8087, 0.5038, 0.7605, 0.4956, 0.7699, 0.4436, 0.8087, 0.5038, 0.7975, 0.5488, 0.7534, 0.5466, 0.7605, 0.4956, 0.7975, 0.5488, 0.7822, 0.5817, 0.7484, 0.5838, 0.7534, 0.5466, 0.7791, 0.405, 0.7699, 0.4436, 0.7208, 0.4383, 0.7424, 0.4028, 0.7699, 0.4436, 0.7605, 0.4956, 0.7107, 0.4889, 0.7208, 0.4383, 0.7605, 0.4956, 0.7534, 0.5466, 0.7101, 0.5368, 0.7107, 0.4889, 0.7534, 0.5466, 0.7484, 0.5838, 0.7163, 0.5728, 0.7101, 0.5368, 0.7424, 0.4028, 0.7208, 0.4383, 0.6732, 0.4476, 0.7025, 0.414, 0.7208, 0.4383, 0.7107, 0.4889, 0.6678, 0.4871, 0.6732, 0.4476, 0.7107, 0.4889, 0.7101, 0.5368, 0.6739, 0.5215, 0.6678, 0.4871, 0.7101, 0.5368, 0.7163, 0.5728, 0.6902, 0.5513, 0.6739, 0.5215])
me_modern_kettle.use_remesh_fix_poles = True
me_modern_kettle.use_remesh_preserve_attributes = False
me_modern_kettle.use_mirror_vertex_groups = False
me_modern_kettle.update()
me_button = bpy.data.meshes.new('Button')
me_button.from_pydata([(-0.08989, -0.1756, 0.02986), (0.151, -0.129, 0.04793), (-0.1275, 0.02317, -0.145), (0.1094, 0.07869, -0.1204), (-0.07805, -0.1131, 0.06168), (0.1066, -0.07702, 0.07337), (-0.1084, 0.03364, -0.08974), (0.08108, 0.07691, -0.07189)], [], [(0, 2, 3, 1), (4, 5, 7, 6), (1, 3, 7, 5), (0, 1, 5, 4), (2, 0, 4, 6), (3, 2, 6, 7)])
me_button.polygons.foreach_set('use_smooth', [True] * 6)
_k = set([(5, 7)])
me_button.attributes.new('sharp_edge', 'BOOLEAN', 'EDGE').data.foreach_set('value', [ (min(e.vertices), max(e.vertices)) in _k for e in me_button.edges])
_uv = me_button.uv_layers.new(name='UVMap')
_uv.uv.foreach_set('vector', [0.8539, 0.8287, 0.8539, 0.8553, 0.827, 0.8551, 0.8268, 0.8278, 0.7714, 0.857, 0.7711, 0.832, 0.7965, 0.8319, 0.7965, 0.8577, 0.7667, 0.8278, 0.7993, 0.8285, 0.7965, 0.8319, 0.7711, 0.832, 0.7673, 0.8605, 0.7667, 0.8278, 0.7711, 0.832, 0.7714, 0.857, 0.7993, 0.8609, 0.7673, 0.8605, 0.7714, 0.857, 0.7965, 0.8577, 0.7993, 0.8285, 0.7993, 0.8609, 0.7965, 0.8577, 0.7965, 0.8319])
me_button.use_remesh_fix_poles = True
me_button.use_remesh_preserve_attributes = False
me_button.use_mirror_vertex_groups = False
me_button.update()
me_on_off_lever = bpy.data.meshes.new('On/Off_lever')
me_on_off_lever.from_pydata([(0.1267, -0.005502, -0.04488), (-0.1211, -0.01476, -0.04086), (0.1135, 0.003147, -0.006609), (-0.1129, -0.005402, -0.002931), (-0.01356, 0.3204, -0.01464), (-0.1237, 0.2065, -0.008138), (-0.06325, 0.3059, -0.01328), (-0.1039, 0.2701, -0.01104), (-0.1341, 0.2111, -0.0555), (-0.02471, 0.3334, -0.06232), (-0.118, 0.2722, -0.0583), (-0.07548, 0.3148, -0.06221), (0.07768, 0.3373, -0.06393), (0.1707, 0.2192, -0.05992), (0.1367, 0.3273, -0.06434), (0.1702, 0.2789, -0.0627), (0.1551, 0.2158, -0.01251), (0.07768, 0.3238, -0.01608), (0.1533, 0.2791, -0.01507), (0.1239, 0.3128, -0.01622), (-0.07977, -0.01322, -0.04153), (-0.03849, -0.01168, -0.0422), (0.002801, -0.01013, -0.04287), (0.04409, -0.008589, -0.04354), (0.08538, -0.007046, -0.04421), (-0.07514, -0.003977, -0.003544), (-0.03741, -0.002552, -0.004157), (0.0003116, -0.001127, -0.00477), (0.03804, 0.0002975, -0.005383), (0.07576, 0.001722, -0.005996), (0.1086, 0.2142, -0.01298), (0.06407, 0.2127, -0.01241), (-0.008812, 0.2103, -0.01126), (-0.05511, 0.2088, -0.0104), (-0.0973, 0.2074, -0.009324), (-0.1201, 0.2396, -0.01179), (-0.133, 0.2476, -0.05924), (-0.01522, 0.215, -0.05561), (-0.06405, 0.2139, -0.05602), (-0.11, 0.2128, -0.05482), (0.06597, 0.2168, -0.0575), (0.1202, 0.2181, -0.05875)], [], [(39, 20, 1, 8), (30, 29, 2, 16), (1, 3, 5, 8), (2, 0, 13, 16), (4, 9, 11, 6), (6, 11, 10, 7), (35, 36, 8, 5), (12, 17, 19, 14), (14, 19, 18, 15), (15, 18, 16, 13), (9, 4, 17, 12), (32, 27, 28, 31), (31, 28, 29, 30), (38, 21, 20, 39), (37, 22, 21, 38), (40, 37, 9, 12), (33, 26, 27, 32), (34, 33, 6, 7), (5, 34, 7, 35), (25, 26, 33, 34), (6, 33, 32, 4), (4, 32, 31, 17), (17, 31, 30, 19), (19, 30, 16, 18), (3, 25, 34, 5), (7, 10, 36, 35), (11, 38, 39, 10), (9, 37, 38, 11), (40, 23, 22, 37), (10, 39, 8, 36), (24, 23, 40, 41), (41, 40, 12, 14), (0, 24, 41, 13), (13, 41, 14, 15)])
me_on_off_lever.polygons.foreach_set('use_smooth', [True] * 34)
_uv = me_on_off_lever.uv_layers.new(name='UVMap')
_uv.uv.foreach_set('vector', [0.4839, 0.8053, 0.5079, 0.803, 0.5079, 0.8073, 0.484, 0.8078, 0.414, 0.6022, 0.4368, 0.5987, 0.4367, 0.6028, 0.4134, 0.6073, 0.438, 0.574, 0.4371, 0.5783, 0.4141, 0.5779, 0.4135, 0.5727, 0.4367, 0.6028, 0.438, 0.6071, 0.4136, 0.6128, 0.4134, 0.6073, 0.4036, 0.5896, 0.3985, 0.5876, 0.4008, 0.5818, 0.4051, 0.5849, 0.4051, 0.5849, 0.4008, 0.5818, 0.4053, 0.5768, 0.4082, 0.5809, 0.4108, 0.5789, 0.4077, 0.5748, 0.4115, 0.5733, 0.4141, 0.5779, 0.3979, 0.5992, 0.4033, 0.5985, 0.4043, 0.6029, 0.3998, 0.606, 0.3998, 0.606, 0.4043, 0.6029, 0.407, 0.606, 0.4047, 0.6106, 0.4047, 0.6106, 0.407, 0.606, 0.4134, 0.6073, 0.4113, 0.6127, 0.3985, 0.5876, 0.4036, 0.5896, 0.4033, 0.5985, 0.3979, 0.5992, 0.4145, 0.59, 0.437, 0.5905, 0.437, 0.5946, 0.4143, 0.5975, 0.4143, 0.5975, 0.437, 0.5946, 0.4368, 0.5987, 0.414, 0.6022, 0.484, 0.8004, 0.5079, 0.7986, 0.5079, 0.803, 0.4839, 0.8053, 0.4841, 0.7953, 0.5079, 0.7943, 0.5079, 0.7986, 0.484, 0.8004, 0.4842, 0.7867, 0.4841, 0.7953, 0.4716, 0.7958, 0.4716, 0.785, 0.4145, 0.5852, 0.4371, 0.5864, 0.437, 0.5905, 0.4145, 0.59, 0.4144, 0.5808, 0.4145, 0.5852, 0.4051, 0.5849, 0.4082, 0.5809, 0.4141, 0.5779, 0.4144, 0.5808, 0.4082, 0.5809, 0.4108, 0.5789, 0.4371, 0.5824, 0.4371, 0.5864, 0.4145, 0.5852, 0.4144, 0.5808, 0.4051, 0.5849, 0.4145, 0.5852, 0.4145, 0.59, 0.4036, 0.5896, 0.4036, 0.5896, 0.4145, 0.59, 0.4143, 0.5975, 0.4033, 0.5985, 0.4033, 0.5985, 0.4143, 0.5975, 0.414, 0.6022, 0.4043, 0.6029, 0.4043, 0.6029, 0.414, 0.6022, 0.4134, 0.6073, 0.407, 0.606, 0.4371, 0.5783, 0.4371, 0.5824, 0.4144, 0.5808, 0.4141, 0.5779, 0.4082, 0.5809, 0.4053, 0.5768, 0.4077, 0.5748, 0.4108, 0.5789, 0.4733, 0.8012, 0.484, 0.8004, 0.4839, 0.8053, 0.4777, 0.8059, 0.4716, 0.7958, 0.4841, 0.7953, 0.484, 0.8004, 0.4733, 0.8012, 0.4842, 0.7867, 0.5079, 0.79, 0.5079, 0.7943, 0.4841, 0.7953, 0.4777, 0.8059, 0.4839, 0.8053, 0.484, 0.8078, 0.4802, 0.8075, 0.5079, 0.7856, 0.5079, 0.79, 0.4842, 0.7867, 0.4843, 0.781, 0.4843, 0.781, 0.4842, 0.7867, 0.4716, 0.785, 0.4729, 0.7789, 0.5079, 0.7813, 0.5079, 0.7856, 0.4843, 0.781, 0.4844, 0.7757, 0.4844, 0.7757, 0.4843, 0.781, 0.4729, 0.7789, 0.4781, 0.7755])
me_on_off_lever.use_remesh_fix_poles = True
me_on_off_lever.use_remesh_preserve_attributes = False
me_on_off_lever.use_mirror_vertex_groups = False
me_on_off_lever.update()
me_kettle_lid = bpy.data.meshes.new('Kettle_Lid')
me_kettle_lid.from_pydata([(0.3338, -0.07682, 0.01427), (0.4997, -0.2424, 0.01427), (0.5896, -0.4589, 0.01427), (-0.3337, -0.07745, 0.01427), (0.3348, -1.076, 0.01427), (0.1172, 0.01267, 0.01427), (-0.1172, 0.01245, 0.01427), (-0.3323, -1.077, 0.01427), (-0.1177, -1.174, 0.01427), (-0.4986, -0.9109, 0.01427), (-0.5885, -0.6944, 0.01427), (-0.5888, -0.46, 0.01427), (0.5898, -0.6933, 0.01427), (-0.4993, -0.2434, 0.01427), (0.5003, -0.9099, 0.01427), (0.1177, -1.166, 0.01427), (-0.1078, -1.124, 0.1265), (-0.3046, -1.035, 0.1265), (0.5405, -0.4687, 0.1265), (-0.1074, -0.03665, 0.1265), (0.1074, -0.03645, 0.1265), (0.3069, -1.034, 0.1265), (0.306, -0.1185, 0.1265), (0.4581, -0.2703, 0.1265), (-0.3059, -0.1191, 0.1265), (0.1079, -1.117, 0.1265), (0.4587, -0.8822, 0.1265), (0.5407, -0.6836, 0.1265), (-0.4577, -0.2711, 0.1265), (-0.5397, -0.4697, 0.1265), (-0.5395, -0.6846, 0.1265), (-0.4571, -0.883, 0.1265), (0.1131, -1.147, 2.153e-08), (-0.1139, -1.155, 2.142e-08), (0.324, -1.06, 2.276e-08), (0.4842, -0.8991, 2.5e-08), (0.5708, -0.6895, 2.794e-08), (0.5706, -0.4626, 3.111e-08), (0.4836, -0.2532, 3.404e-08), (0.3231, -0.09292, 3.628e-08), (0.1134, -0.006317, 3.75e-08), (-0.1134, -0.006532, 3.749e-08), (-0.3229, -0.09353, 3.628e-08), (-0.4831, -0.2541, 3.403e-08), (-0.5697, -0.4637, 3.11e-08), (-0.5695, -0.6906, 2.792e-08), (-0.4825, -0.9, 2.499e-08), (-0.3209, -1.061, 2.273e-08), (-0.06631, -0.914, 0.2177), (-0.1875, -0.8592, 0.2177), (-0.06606, -0.2442, 0.2177), (0.06628, -0.2441, 0.2177), (0.1886, -0.2946, 0.2177), (0.2823, -0.3881, 0.2177), (0.333, -0.5103, 0.2177), (-0.1883, -0.295, 0.2177), (0.3331, -0.6426, 0.2177), (0.2826, -0.765, 0.2177), (-0.3323, -0.5109, 0.2177), (-0.2818, -0.3886, 0.2177), (-0.3322, -0.6433, 0.2177), (-0.2814, -0.7655, 0.2177), (0.1891, -0.8586, 0.2177), (0.06658, -0.9095, 0.2177), (0.06646, -0.6429, 0.2177), (0.0664, -0.5106, 0.2177), (0.06651, -0.7652, 0.2177), (-0.06625, -0.7653, 0.2177), (-0.06621, -0.643, 0.2177), (-0.06616, -0.5107, 0.2177), (0.06635, -0.3883, 0.2177), (-0.06611, -0.3884, 0.2177), (0.119, -1.173, -0.0007805), (-0.119, -1.18, -0.0007805), (0.3385, -1.081, -0.0007805), (0.5059, -0.9136, -0.0007805), (0.5964, -0.6946, -0.0007805), (0.5962, -0.4576, -0.0007805), (0.5053, -0.2387, -0.0007805), (0.3375, -0.07123, -0.0007805), (0.1185, 0.01926, -0.0007805), (-0.1185, 0.01904, -0.0007805), (-0.3374, -0.07187, -0.0007805), (-0.5049, -0.2396, -0.0007805), (-0.5953, -0.4587, -0.0007805), (-0.5951, -0.6957, -0.0007805), (-0.5042, -0.9146, -0.0007805), (-0.336, -1.082, -0.0007805), (0.1086, -1.129, -0.0429), (-0.1093, -1.136, -0.0429), (0.3109, -1.045, -0.0429), (0.4647, -0.891, -0.0429), (0.5479, -0.6898, -0.0429), (0.5476, -0.4721, -0.0429), (0.4641, -0.271, -0.0429), (0.3101, -0.1172, -0.0429), (0.1089, -0.03411, -0.0429), (-0.1088, -0.03432, -0.0429), (-0.3099, -0.1178, -0.0429), (-0.4637, -0.2719, -0.0429), (-0.5468, -0.4731, -0.0429), (-0.5466, -0.6908, -0.0429), (-0.4631, -0.8918, -0.0429), (-0.308, -1.047, -0.0429), (0.08466, -0.9959, -0.0429), (0.04602, -0.8027, -0.0429), (0.0009159, -0.5765, -0.0429), (-0.04435, -0.351, -0.0429), (-0.08289, -0.1606, -0.0429)], [], [(45, 101, 102, 46), (17, 7, 8, 16), (20, 5, 6, 19), (25, 15, 4, 21), (19, 6, 3, 24), (21, 4, 14, 26), (24, 3, 13, 28), (26, 14, 12, 27), (28, 13, 11, 29), (27, 12, 2, 18), (29, 11, 10, 30), (18, 2, 1, 23), (30, 10, 9, 31), (23, 1, 0, 22), (31, 9, 7, 17), (22, 0, 5, 20), (16, 8, 15, 25), (7, 87, 73, 8), (5, 80, 81, 6), (15, 72, 74, 4), (6, 81, 82, 3), (4, 74, 75, 14), (3, 82, 83, 13), (14, 75, 76, 12), (13, 83, 84, 11), (12, 76, 77, 2), (11, 84, 85, 10), (2, 77, 78, 1), (10, 85, 86, 9), (1, 78, 79, 0), (9, 86, 87, 7), (0, 79, 80, 5), (8, 73, 72, 15), (26, 57, 62, 21), (18, 54, 56, 27), (22, 52, 53, 23), (31, 61, 60, 30), (24, 55, 50, 19), (28, 59, 55, 24), (30, 60, 58, 29), (23, 53, 54, 18), (21, 62, 63, 25), (29, 58, 59, 28), (20, 51, 52, 22), (17, 49, 61, 31), (27, 56, 57, 26), (19, 50, 51, 20), (25, 63, 48, 16), (71, 50, 55, 59), (67, 68, 60, 61), (68, 69, 58, 60), (48, 67, 61, 49), (56, 54, 65, 64), (57, 56, 64, 66), (62, 57, 66, 63), (53, 52, 51, 70), (66, 64, 68, 67), (64, 65, 69, 68), (70, 51, 50, 71), (63, 66, 67, 48), (65, 70, 71, 69), (69, 71, 59, 58), (54, 53, 70, 65), (16, 48, 49, 17), (32, 72, 73, 33), (34, 74, 72, 32), (35, 75, 74, 34), (36, 76, 75, 35), (37, 77, 76, 36), (38, 78, 77, 37), (39, 79, 78, 38), (40, 80, 79, 39), (41, 81, 80, 40), (42, 82, 81, 41), (43, 83, 82, 42), (44, 84, 83, 43), (45, 85, 84, 44), (46, 86, 85, 45), (47, 87, 86, 46), (33, 73, 87, 47), (91, 90, 88, 104), (38, 94, 95, 39), (46, 102, 103, 47), (39, 95, 96, 40), (33, 89, 88, 32), (47, 103, 89, 33), (40, 96, 97, 41), (32, 88, 90, 34), (41, 97, 98, 42), (34, 90, 91, 35), (42, 98, 99, 43), (35, 91, 92, 36), (43, 99, 100, 44), (36, 92, 93, 37), (44, 100, 101, 45), (37, 93, 94, 38), (104, 88, 89, 103), (92, 91, 104, 105), (105, 104, 103, 102), (93, 92, 105, 106), (106, 105, 102, 101), (94, 93, 106, 107), (107, 106, 101, 100), (95, 94, 107, 108), (108, 107, 100, 99), (96, 95, 108, 97), (97, 108, 99, 98)])
me_kettle_lid.polygons.foreach_set('use_smooth', [True] * 107)
_uv = me_kettle_lid.uv_layers.new(name='UVMap')
_uv.uv.foreach_set('vector', [0.6418, 0.8779, 0.6469, 0.8795, 0.6468, 0.9022, 0.6415, 0.9027, 0.7361, 0.3161, 0.7278, 0.3278, 0.7084, 0.3072, 0.72, 0.3001, 0.8167, 0.2406, 0.8277, 0.2337, 0.8369, 0.2577, 0.824, 0.2603, 0.7131, 0.2785, 0.6986, 0.2806, 0.7004, 0.2523, 0.7141, 0.256, 0.824, 0.2603, 0.8369, 0.2577, 0.8368, 0.284, 0.8237, 0.2816, 0.7141, 0.256, 0.7004, 0.2523, 0.713, 0.2268, 0.7239, 0.2356, 0.8237, 0.2816, 0.8368, 0.284, 0.8268, 0.3089, 0.8153, 0.3016, 0.7239, 0.2356, 0.713, 0.2268, 0.7341, 0.2088, 0.7407, 0.221, 0.8153, 0.3016, 0.8268, 0.3089, 0.8077, 0.3283, 0.7998, 0.317, 0.7407, 0.221, 0.7341, 0.2088, 0.7601, 0.2005, 0.7615, 0.2141, 0.7998, 0.317, 0.8077, 0.3283, 0.7822, 0.3391, 0.7793, 0.3253, 0.7615, 0.2141, 0.7601, 0.2005, 0.7869, 0.2027, 0.7832, 0.2155, 0.7793, 0.3253, 0.7822, 0.3391, 0.7538, 0.339, 0.7569, 0.3248, 0.7832, 0.2155, 0.7869, 0.2027, 0.8105, 0.2146, 0.8027, 0.2247, 0.7569, 0.3248, 0.7538, 0.339, 0.7278, 0.3278, 0.7361, 0.3161, 0.8027, 0.2247, 0.8105, 0.2146, 0.8277, 0.2337, 0.8167, 0.2406, 0.72, 0.3001, 0.7084, 0.3072, 0.6986, 0.2806, 0.7131, 0.2785, 0.7278, 0.3278, 0.7266, 0.3295, 0.7065, 0.3083, 0.7084, 0.3072, 0.8277, 0.2337, 0.8293, 0.2327, 0.8388, 0.2574, 0.8369, 0.2577, 0.6986, 0.2806, 0.6966, 0.2809, 0.6983, 0.2517, 0.7004, 0.2523, 0.8369, 0.2577, 0.8388, 0.2574, 0.8388, 0.2844, 0.8368, 0.284, 0.7004, 0.2523, 0.6983, 0.2517, 0.7114, 0.2255, 0.713, 0.2268, 0.8368, 0.284, 0.8388, 0.2844, 0.8285, 0.31, 0.8268, 0.3089, 0.713, 0.2268, 0.7114, 0.2255, 0.7331, 0.207, 0.7341, 0.2088, 0.8268, 0.3089, 0.8285, 0.31, 0.8089, 0.33, 0.8077, 0.3283, 0.7341, 0.2088, 0.7331, 0.207, 0.7599, 0.1985, 0.7601, 0.2005, 0.8077, 0.3283, 0.8089, 0.33, 0.7826, 0.3411, 0.7822, 0.3391, 0.7601, 0.2005, 0.7599, 0.1985, 0.7874, 0.2008, 0.7869, 0.2027, 0.7822, 0.3391, 0.7826, 0.3411, 0.7534, 0.341, 0.7538, 0.339, 0.7869, 0.2027, 0.7874, 0.2008, 0.8117, 0.213, 0.8105, 0.2146, 0.7538, 0.339, 0.7534, 0.341, 0.7266, 0.3295, 0.7278, 0.3278, 0.8105, 0.2146, 0.8117, 0.213, 0.8293, 0.2327, 0.8277, 0.2337, 0.7084, 0.3072, 0.7065, 0.3083, 0.6966, 0.2809, 0.6986, 0.2806, 0.7239, 0.2356, 0.7422, 0.2498, 0.7366, 0.2618, 0.7141, 0.256, 0.7615, 0.2141, 0.7643, 0.2367, 0.752, 0.241, 0.7407, 0.221, 0.8027, 0.2247, 0.7891, 0.2428, 0.7773, 0.2373, 0.7832, 0.2155, 0.7569, 0.3248, 0.7618, 0.3023, 0.7749, 0.3027, 0.7793, 0.3253, 0.8237, 0.2816, 0.8018, 0.2772, 0.8021, 0.2643, 0.824, 0.2603, 0.8153, 0.3016, 0.7965, 0.289, 0.8018, 0.2772, 0.8237, 0.2816, 0.7793, 0.3253, 0.7749, 0.3027, 0.7871, 0.298, 0.7998, 0.317, 0.7832, 0.2155, 0.7773, 0.2373, 0.7643, 0.2367, 0.7615, 0.2141, 0.7141, 0.256, 0.7366, 0.2618, 0.7361, 0.275, 0.7131, 0.2785, 0.7998, 0.317, 0.7871, 0.298, 0.7965, 0.289, 0.8153, 0.3016, 0.8167, 0.2406, 0.7977, 0.2523, 0.7891, 0.2428, 0.8027, 0.2247, 0.7361, 0.3161, 0.7497, 0.2971, 0.7618, 0.3023, 0.7569, 0.3248, 0.7407, 0.221, 0.752, 0.241, 0.7422, 0.2498, 0.7239, 0.2356, 0.824, 0.2603, 0.8021, 0.2643, 0.7977, 0.2523, 0.8167, 0.2406, 0.7131, 0.2785, 0.7361, 0.275, 0.7402, 0.2877, 0.72, 0.3001, 0.789, 0.2693, 0.8021, 0.2643, 0.8018, 0.2772, 0.7965, 0.289, 0.7542, 0.2824, 0.7655, 0.2782, 0.7749, 0.3027, 0.7618, 0.3023, 0.7655, 0.2782, 0.7778, 0.2735, 0.7871, 0.298, 0.7749, 0.3027, 0.7402, 0.2877, 0.7542, 0.2824, 0.7618, 0.3023, 0.7497, 0.2971, 0.752, 0.241, 0.7643, 0.2367, 0.7732, 0.2613, 0.761, 0.2658, 0.7422, 0.2498, 0.752, 0.241, 0.761, 0.2658, 0.7496, 0.2701, 0.7366, 0.2618, 0.7422, 0.2498, 0.7496, 0.2701, 0.7361, 0.275, 0.7773, 0.2373, 0.7891, 0.2428, 0.7977, 0.2523, 0.7845, 0.2572, 0.7496, 0.2701, 0.761, 0.2658, 0.7655, 0.2782, 0.7542, 0.2824, 0.761, 0.2658, 0.7732, 0.2613, 0.7778, 0.2735, 0.7655, 0.2782, 0.7845, 0.2572, 0.7977, 0.2523, 0.8021, 0.2643, 0.789, 0.2693, 0.7361, 0.275, 0.7496, 0.2701, 0.7542, 0.2824, 0.7402, 0.2877, 0.7732, 0.2613, 0.7845, 0.2572, 0.789, 0.2693, 0.7778, 0.2735, 0.7778, 0.2735, 0.789, 0.2693, 0.7965, 0.289, 0.7871, 0.298, 0.7643, 0.2367, 0.7773, 0.2373, 0.7845, 0.2572, 0.7732, 0.2613, 0.72, 0.3001, 0.7402, 0.2877, 0.7497, 0.2971, 0.7361, 0.3161, 0.6933, 0.2814, 0.6966, 0.2809, 0.7065, 0.3083, 0.7034, 0.3102, 0.6947, 0.2508, 0.6983, 0.2517, 0.6966, 0.2809, 0.6933, 0.2814, 0.7086, 0.2234, 0.7114, 0.2255, 0.6983, 0.2517, 0.6947, 0.2508, 0.7314, 0.2041, 0.7331, 0.207, 0.7114, 0.2255, 0.7086, 0.2234, 0.7595, 0.1952, 0.7599, 0.1985, 0.7331, 0.207, 0.7314, 0.2041, 0.7883, 0.1976, 0.7874, 0.2008, 0.7599, 0.1985, 0.7595, 0.1952, 0.8136, 0.2104, 0.8117, 0.213, 0.7874, 0.2008, 0.7883, 0.1976, 0.8319, 0.2311, 0.8293, 0.2327, 0.8117, 0.213, 0.8136, 0.2104, 0.842, 0.2568, 0.8388, 0.2574, 0.8293, 0.2327, 0.8319, 0.2311, 0.842, 0.2851, 0.8388, 0.2844, 0.8388, 0.2574, 0.842, 0.2568, 0.8312, 0.3118, 0.8285, 0.31, 0.8388, 0.2844, 0.842, 0.2851, 0.8108, 0.3328, 0.8089, 0.33, 0.8285, 0.31, 0.8312, 0.3118, 0.7833, 0.3446, 0.7826, 0.3411, 0.8089, 0.33, 0.8108, 0.3328, 0.7526, 0.3447, 0.7534, 0.341, 0.7826, 0.3411, 0.7833, 0.3446, 0.7246, 0.3322, 0.7266, 0.3295, 0.7534, 0.341, 0.7526, 0.3447, 0.7034, 0.3102, 0.7065, 0.3083, 0.7266, 0.3295, 0.7246, 0.3322, 0.7358, 0.9399, 0.7149, 0.9489, 0.6916, 0.949, 0.6948, 0.9348, 0.7659, 0.8783, 0.7606, 0.8798, 0.7522, 0.8587, 0.7566, 0.8554, 0.6415, 0.9027, 0.6468, 0.9022, 0.655, 0.9235, 0.6505, 0.9259, 0.7566, 0.8554, 0.7522, 0.8587, 0.7365, 0.8424, 0.7395, 0.8378, 0.6671, 0.9445, 0.6702, 0.9404, 0.6916, 0.949, 0.6906, 0.9543, 0.6505, 0.9259, 0.655, 0.9235, 0.6702, 0.9404, 0.6671, 0.9445, 0.7395, 0.8378, 0.7365, 0.8424, 0.7156, 0.8334, 0.7169, 0.828, 0.6906, 0.9543, 0.6916, 0.949, 0.7149, 0.9489, 0.7163, 0.954, 0.7169, 0.828, 0.7156, 0.8334, 0.6927, 0.8334, 0.6919, 0.8278, 0.7163, 0.954, 0.7149, 0.9489, 0.7358, 0.9399, 0.7391, 0.944, 0.6919, 0.8278, 0.6927, 0.8334, 0.6717, 0.8422, 0.669, 0.8374, 0.7391, 0.944, 0.7358, 0.9399, 0.7517, 0.9237, 0.7565, 0.9262, 0.669, 0.8374, 0.6717, 0.8422, 0.6557, 0.8585, 0.6515, 0.855, 0.7565, 0.9262, 0.7517, 0.9237, 0.7605, 0.9027, 0.7659, 0.9032, 0.6515, 0.855, 0.6557, 0.8585, 0.6469, 0.8795, 0.6418, 0.8779, 0.7659, 0.9032, 0.7605, 0.9027, 0.7606, 0.8798, 0.7659, 0.8783, 0.6948, 0.9348, 0.6916, 0.949, 0.6702, 0.9404, 0.655, 0.9235, 0.7517, 0.9237, 0.7358, 0.9399, 0.6948, 0.9348, 0.699, 0.9144, 0.699, 0.9144, 0.6948, 0.9348, 0.655, 0.9235, 0.6468, 0.9022, 0.7605, 0.9027, 0.7517, 0.9237, 0.699, 0.9144, 0.7039, 0.8906, 0.7039, 0.8906, 0.699, 0.9144, 0.6468, 0.9022, 0.6469, 0.8795, 0.7606, 0.8798, 0.7605, 0.9027, 0.7039, 0.8906, 0.7088, 0.8669, 0.7088, 0.8669, 0.7039, 0.8906, 0.6469, 0.8795, 0.6557, 0.8585, 0.7522, 0.8587, 0.7606, 0.8798, 0.7088, 0.8669, 0.7129, 0.8468, 0.7129, 0.8468, 0.7088, 0.8669, 0.6557, 0.8585, 0.6717, 0.8422, 0.7365, 0.8424, 0.7522, 0.8587, 0.7129, 0.8468, 0.7156, 0.8334, 0.7156, 0.8334, 0.7129, 0.8468, 0.6717, 0.8422, 0.6927, 0.8334])
me_kettle_lid.use_remesh_fix_poles = True
me_kettle_lid.use_remesh_preserve_attributes = False
me_kettle_lid.use_mirror_vertex_groups = False
me_kettle_lid.update()

# ---- objects
ob_light = bpy.data.objects.new('Light', light_light)
ob_camera = bpy.data.objects.new('Camera', cam_camera)
ob_modern_kettle = bpy.data.objects.new('Modern_Kettle', me_modern_kettle)
ob_side_reference = bpy.data.objects.new('Side Reference', None)
ob_top_reference = bpy.data.objects.new('Top_Reference', None)
ob_button = bpy.data.objects.new('Button', me_button)
ob_on_off_lever = bpy.data.objects.new('On/Off_lever', me_on_off_lever)
ob_kettle_lid = bpy.data.objects.new('Kettle_Lid', me_kettle_lid)

# ---- transforms, parenting, visibility, modifiers, constraints
ob_light.location = (4.076, 1.005, 5.904)
ob_light.rotation_euler = (0.6503, 0.05522, 1.866)
ob_light.lock_rotations_4d = False
ob_light.empty_display_type = 'ARROWS'
ob_light.color = (0.0, 0.0, 0.0, 0.0)
ob_light.lineart.crease_threshold = 0.0
ob_camera.location = (7.359, -6.926, 4.958)
ob_camera.rotation_euler = (1.109, 0.0, 0.8149)
ob_camera.lock_rotations_4d = False
ob_camera.empty_display_type = 'ARROWS'
ob_camera.color = (0.0, 0.0, 0.0, 0.0)
ob_camera.display_type = 'WIRE'
ob_camera.lineart.crease_threshold = 0.0
ob_modern_kettle.location = (0.0, -0.2812, -0.8035)
ob_modern_kettle.lineart.crease_threshold = 0.0
_m = ob_modern_kettle.modifiers.new('Auto Smooth', 'NODES')
_m.node_group = ng_auto_smooth
_gi = [s.identifier for s in ng_auto_smooth.interface.items_tree if s.item_type == 'SOCKET' and s.in_out == 'INPUT']
_m[_gi[1]] = 1.297  # Angle
ob_side_reference.location = (0.0, 0.0, 0.0)
ob_side_reference.rotation_euler = (1.571, -0.0, 1.571)
ob_side_reference.empty_display_type = 'IMAGE'
ob_side_reference.empty_display_size = 5.0
ob_side_reference.empty_image_depth = 'BACK'
ob_side_reference.empty_image_side = 'FRONT'
ob_side_reference.lineart.crease_threshold = 0.0
ob_top_reference.location = (0.0, 0.0, 0.0)
ob_top_reference.empty_display_type = 'IMAGE'
ob_top_reference.empty_display_size = 5.0
ob_top_reference.empty_image_depth = 'BACK'
ob_top_reference.show_empty_image_perspective = False
ob_top_reference.empty_image_side = 'FRONT'
ob_top_reference.lineart.crease_threshold = 0.0
ob_button.parent = ob_modern_kettle
ob_button.matrix_parent_inverse = Matrix(((1.0, -0.0, -0.0, -0.0), (-0.0, 1.0, 0.0, 0.2812), (-0.0, -0.0, 1.0, 0.8035), (-0.0, 0.0, -0.0, 1.0)))
ob_button.location = (-0.01037, 1.015, 0.576)
ob_button.rotation_euler = (0.06661, -8.173e-11, -0.1954)
ob_button.lineart.crease_threshold = 0.0
_m = ob_button.modifiers.new('Auto Smooth', 'NODES')
_m.node_group = ng_auto_smooth
_gi = [s.identifier for s in ng_auto_smooth.interface.items_tree if s.item_type == 'SOCKET' and s.in_out == 'INPUT']
_m[_gi[1]] = 0.8046  # Angle
ob_on_off_lever.parent = ob_modern_kettle
ob_on_off_lever.matrix_parent_inverse = Matrix(((1.0, -0.0, -0.0, -0.0), (-0.0, 1.0, 0.0, 0.2812), (-0.0, -0.0, 1.0, 0.8035), (-0.0, 0.0, -0.0, 1.0)))
ob_on_off_lever.location = (-0.01385, 0.6558, -1.444)
ob_on_off_lever.lineart.crease_threshold = 0.0
_m = ob_on_off_lever.modifiers.new('Auto Smooth', 'NODES')
_m.node_group = ng_auto_smooth
_gi = [s.identifier for s in ng_auto_smooth.interface.items_tree if s.item_type == 'SOCKET' and s.in_out == 'INPUT']
_m[_gi[1]] = 0.8046  # Angle
ob_kettle_lid.parent = ob_modern_kettle
ob_kettle_lid.matrix_parent_inverse = Matrix(((1.0, -0.0, -0.0, -0.0), (-0.0, 1.0, 0.0, 0.2812), (-0.0, -0.0, 1.0, 0.8035), (-0.0, 0.0, -0.0, 1.0)))
ob_kettle_lid.location = (-0.006356, 0.266, 0.8123)
ob_kettle_lid.lineart.crease_threshold = 0.0
_m = ob_kettle_lid.modifiers.new('Auto Smooth', 'NODES')
_m.node_group = ng_auto_smooth
_gi = [s.identifier for s in ng_auto_smooth.interface.items_tree if s.item_type == 'SOCKET' and s.in_out == 'INPUT']
_m[_gi[1]] = 1.297  # Angle
_c = ob_kettle_lid.constraints.new('LIMIT_ROTATION'); _c.name = 'Limit Rotation'
_c.use_limit_x = True
_c.min_x = -1.093
_c.use_transform_limit = True
_c.use_legacy_behavior = True

# ---- collection membership
col_collection.objects.link(ob_light)
col_collection.objects.link(ob_camera)
col_collection.objects.link(ob_modern_kettle)
col_collection.objects.link(ob_side_reference)
col_collection.objects.link(ob_top_reference)
col_collection.objects.link(ob_button)
col_collection.objects.link(ob_on_off_lever)
col_collection.objects.link(ob_kettle_lid)

# ---- scene / render settings (as saved in the file)
scene.camera = ob_camera
scene.frame_start = 1; scene.frame_end = 250; scene.frame_set(1)
scene.render.engine = 'BLENDER_EEVEE_NEXT'
scene.cycles.use_denoising = False
scene.cycles.samples = 128
scene.cycles.sampling_pattern = 'TABULATED_SOBOL'
scene.cycles.use_adaptive_sampling = False
scene.cycles.use_light_tree = False
scene.view_settings.view_transform = 'Filmic'
bpy.context.view_layer.update()
